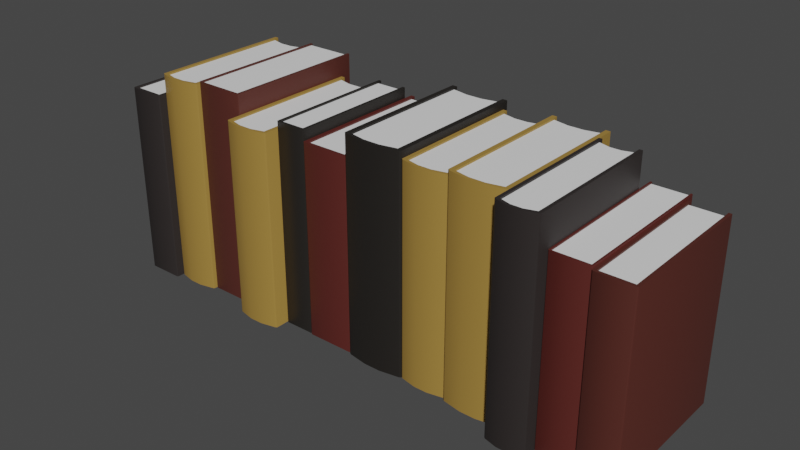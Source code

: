 # Source: 074_books_long_reversed.blend  (saved by Blender 2.90.8; exported with 4.5.12 LTS)
import bpy
from mathutils import Matrix  # noqa: F401  (used for matrix-valued properties, if any)

bpy.ops.wm.read_factory_settings(use_empty=True)
scene = bpy.context.scene
scene.name = 'Scene'

# ---- collections
col_074_books_long_reversed = bpy.data.collections.new('074_books_long_reversed'); scene.collection.children.link(col_074_books_long_reversed)

# ---- materials (node trees are filled in below, after node groups)
mat_paper = bpy.data.materials.new('paper')
mat_paper.use_transparent_shadow = False
mat_cover_003 = bpy.data.materials.new('cover.003')
mat_cover_003.use_transparent_shadow = False
mat_cover = bpy.data.materials.new('cover')
mat_cover.use_transparent_shadow = False
mat_cover_001 = bpy.data.materials.new('cover.001')
mat_cover_001.use_transparent_shadow = False
mat_cover_002 = bpy.data.materials.new('cover.002')
mat_cover_002.use_transparent_shadow = False
mat_cover_004 = bpy.data.materials.new('cover.004')
mat_cover_004.use_transparent_shadow = False

# ---- node groups
ng_auto_smooth = bpy.data.node_groups.new('Auto Smooth', 'GeometryNodeTree')
_s = ng_auto_smooth.interface.new_socket(name='Geometry', in_out='OUTPUT', socket_type='NodeSocketGeometry')
_s = ng_auto_smooth.interface.new_socket(name='Geometry', in_out='INPUT', socket_type='NodeSocketGeometry')
_s = ng_auto_smooth.interface.new_socket(name='Angle', in_out='INPUT', socket_type='NodeSocketFloat')
_s.subtype = 'ANGLE'
_s.min_value = 0.0
_s.max_value = 3.142
ng_auto_smooth.is_modifier = True
_N = ng_auto_smooth.nodes; _L = ng_auto_smooth.links
n0 = _N.new('NodeGroupOutput'); n0.name = 'Group Output'; n0.location = (480, -100)
n1 = _N.new('NodeGroupInput'); n1.name = 'Group Input'; n1.location = (-420, -300)
n2 = _N.new('NodeGroupInput'); n2.name = 'Group Input.001'; n2.location = (-60, -100)
n3 = _N.new('GeometryNodeSetShadeSmooth'); n3.name = 'Set Shade Smooth'; n3.location = (120, -100)
n3.domain = 'EDGE'
n4 = _N.new('GeometryNodeSetShadeSmooth'); n4.name = 'Set Shade Smooth.001'; n4.location = (300, -100)
n5 = _N.new('GeometryNodeInputMeshEdgeAngle'); n5.name = 'Edge Angle'; n5.location = (-420, -220)
n6 = _N.new('GeometryNodeInputEdgeSmooth'); n6.name = 'Is Edge Smooth'; n6.location = (-60, -160)
n7 = _N.new('GeometryNodeInputShadeSmooth'); n7.name = 'Is Face Smooth'; n7.location = (-240, -340)
n8 = _N.new('FunctionNodeBooleanMath'); n8.name = 'Boolean Math'; n8.location = (-60, -220)
n9 = _N.new('FunctionNodeCompare'); n9.name = 'Compare'; n9.location = (-240, -180)
n9.operation = 'LESS_EQUAL'
_L.new(n5.outputs[0], n9.inputs[0])
_L.new(n4.outputs[0], n0.inputs[0])
_L.new(n1.outputs[1], n9.inputs[1])
_L.new(n9.outputs[0], n8.inputs[0])
_L.new(n7.outputs[0], n8.inputs[1])
_L.new(n2.outputs[0], n3.inputs[0])
_L.new(n6.outputs[0], n3.inputs[1])
_L.new(n3.outputs[0], n4.inputs[0])
_L.new(n8.outputs[0], n3.inputs[2])
n0.is_active_output = True

# ---- material node trees
mat_paper.use_nodes = True; mat_paper.node_tree.nodes.clear()
_N = mat_paper.node_tree.nodes; _L = mat_paper.node_tree.links
n0 = _N.new('ShaderNodeOutputMaterial'); n0.name = 'Material Output'; n0.location = (300, 300)
n1 = _N.new('ShaderNodeBsdfPrincipled'); n1.name = 'Principled BSDF'; n1.location = (10, 300)
n1.distribution = 'GGX'
n1.subsurface_method = 'BURLEY'
n1.inputs[0].default_value = (0.855, 0.855, 0.855, 1.0)
n1.inputs[3].default_value = 1.45
n1.inputs[27].default_value = (0.0, 0.0, 0.0, 1.0)
n1.inputs[28].default_value = 1.0
_L.new(n1.outputs[0], n0.inputs[0])
n0.is_active_output = True
mat_cover_003.use_nodes = True; mat_cover_003.node_tree.nodes.clear()
_N = mat_cover_003.node_tree.nodes; _L = mat_cover_003.node_tree.links
n0 = _N.new('ShaderNodeOutputMaterial'); n0.name = 'Material Output'; n0.location = (300, 300)
n1 = _N.new('ShaderNodeBsdfPrincipled'); n1.name = 'Principled BSDF'; n1.location = (10, 300)
n1.distribution = 'GGX'
n1.subsurface_method = 'BURLEY'
n1.inputs[0].default_value = (0.02624, 0.02122, 0.02029, 1.0)
n1.inputs[3].default_value = 1.45
n1.inputs[27].default_value = (0.0, 0.0, 0.0, 1.0)
n1.inputs[28].default_value = 1.0
_L.new(n1.outputs[0], n0.inputs[0])
n0.is_active_output = True
mat_cover.use_nodes = True; mat_cover.node_tree.nodes.clear()
_N = mat_cover.node_tree.nodes; _L = mat_cover.node_tree.links
n0 = _N.new('ShaderNodeOutputMaterial'); n0.name = 'Material Output'; n0.location = (300, 300)
n1 = _N.new('ShaderNodeBsdfPrincipled'); n1.name = 'Principled BSDF'; n1.location = (10, 300)
n1.distribution = 'GGX'
n1.subsurface_method = 'BURLEY'
n1.inputs[0].default_value = (0.08228, 0.02122, 0.01521, 1.0)
n1.inputs[3].default_value = 1.45
n1.inputs[27].default_value = (0.0, 0.0, 0.0, 1.0)
n1.inputs[28].default_value = 1.0
_L.new(n1.outputs[0], n0.inputs[0])
n0.is_active_output = True
mat_cover_001.use_nodes = True; mat_cover_001.node_tree.nodes.clear()
_N = mat_cover_001.node_tree.nodes; _L = mat_cover_001.node_tree.links
n0 = _N.new('ShaderNodeOutputMaterial'); n0.name = 'Material Output'; n0.location = (300, 300)
n1 = _N.new('ShaderNodeBsdfPrincipled'); n1.name = 'Principled BSDF'; n1.location = (10, 300)
n1.distribution = 'GGX'
n1.subsurface_method = 'BURLEY'
n1.inputs[0].default_value = (0.09306, 0.01764, 0.0137, 1.0)
n1.inputs[3].default_value = 1.45
n1.inputs[27].default_value = (0.0, 0.0, 0.0, 1.0)
n1.inputs[28].default_value = 1.0
_L.new(n1.outputs[0], n0.inputs[0])
n0.is_active_output = True
mat_cover_002.use_nodes = True; mat_cover_002.node_tree.nodes.clear()
_N = mat_cover_002.node_tree.nodes; _L = mat_cover_002.node_tree.links
n0 = _N.new('ShaderNodeOutputMaterial'); n0.name = 'Material Output'; n0.location = (300, 300)
n1 = _N.new('ShaderNodeBsdfPrincipled'); n1.name = 'Principled BSDF'; n1.location = (10, 300)
n1.distribution = 'GGX'
n1.subsurface_method = 'BURLEY'
n1.inputs[0].default_value = (0.3506, 0.2093, 0.04512, 1.0)
n1.inputs[3].default_value = 1.45
n1.inputs[27].default_value = (0.0, 0.0, 0.0, 1.0)
n1.inputs[28].default_value = 1.0
_L.new(n1.outputs[0], n0.inputs[0])
n0.is_active_output = True
mat_cover_004.use_nodes = True; mat_cover_004.node_tree.nodes.clear()
_N = mat_cover_004.node_tree.nodes; _L = mat_cover_004.node_tree.links
n0 = _N.new('ShaderNodeOutputMaterial'); n0.name = 'Material Output'; n0.location = (300, 300)
n1 = _N.new('ShaderNodeBsdfPrincipled'); n1.name = 'Principled BSDF'; n1.location = (10, 300)
n1.distribution = 'GGX'
n1.subsurface_method = 'BURLEY'
n1.inputs[0].default_value = (0.016, 0.0137, 0.01161, 1.0)
n1.inputs[3].default_value = 1.45
n1.inputs[27].default_value = (0.0, 0.0, 0.0, 1.0)
n1.inputs[28].default_value = 1.0
_L.new(n1.outputs[0], n0.inputs[0])
n0.is_active_output = True

# ---- world
world_world = bpy.data.worlds.new('World'); scene.world = world_world
world_world.use_nodes = True; world_world.node_tree.nodes.clear()
_N = world_world.node_tree.nodes; _L = world_world.node_tree.links
n0 = _N.new('ShaderNodeOutputWorld'); n0.name = 'World Output'; n0.location = (300, 300)
n1 = _N.new('ShaderNodeBackground'); n1.name = 'Background'; n1.location = (10, 300)
n1.inputs[0].default_value = (0.05088, 0.05088, 0.05088, 1.0)
_L.new(n1.outputs[0], n0.inputs[0])
n0.is_active_output = True
world_world.color = (0.05088, 0.05088, 0.05088)
world_world.use_sun_shadow = False
world_world.sun_shadow_jitter_overblur = 0.0

# ---- meshes
me_plane_024 = bpy.data.meshes.new('Plane.024')
me_plane_024.from_pydata([(-0.7896, -0.1759, 0.6733), (-0.7896, -0.1759, -1.553e-05), (-0.7896, 0.3199, 0.6733), (-0.7896, 0.3199, 8.58e-08), (-0.8982, -0.1759, 0.6733), (-0.8982, -0.1759, -1.555e-05), (-0.8982, 0.3199, 0.6733), (-0.8982, 0.3199, 6.467e-08), (-0.7788, 0.3199, 0.6733), (-0.7788, 0.3199, 8.792e-08), (-0.9091, 0.3199, 0.6733), (-0.9091, 0.3199, 6.255e-08), (-0.7904, 0.3036, 0.6686), (-0.8974, 0.3036, 0.6686), (-0.8974, 0.3036, 0.004695), (-0.7904, 0.3036, 0.004695), (-0.7904, -0.1761, 0.6686), (-0.7904, -0.1761, 0.004695), (-0.8974, -0.1761, 0.6686), (-0.8974, -0.1761, 0.004695), (-0.7788, -0.1818, 0.6733), (-0.7831, -0.1858, 0.6733), (-0.7896, -0.1759, 0.6733), (-0.7831, -0.1858, 8.707e-08), (-0.7788, -0.1818, 8.792e-08), (-0.7896, -0.1759, -1.553e-05), (-0.9047, -0.1858, 0.6733), (-0.9091, -0.1818, 0.6733), (-0.8982, -0.1759, 0.6733), (-0.9091, -0.1818, 6.255e-08), (-0.9047, -0.1858, 6.34e-08), (-0.8982, -0.1759, -1.555e-05)], [], [(21, 26, 30, 23), (5, 31, 29, 11, 7), (3, 15, 12, 2), (4, 28, 26, 21, 22, 0), (7, 14, 19, 5), (5, 19, 17, 1), (20, 24, 9, 8), (1, 25, 23, 30, 31, 5), (2, 8, 9, 3), (27, 10, 11, 29), (7, 11, 10, 6), (6, 10, 27, 28, 4), (3, 9, 24, 25, 1), (15, 14, 13, 12), (17, 19, 14, 15), (12, 13, 18, 16), (2, 12, 16, 0), (0, 16, 18, 4), (6, 13, 14, 7), (4, 18, 13, 6), (1, 17, 15, 3), (20, 22, 21), (23, 25, 24), (26, 28, 27), (29, 31, 30), (20, 21, 23, 24), (26, 27, 29, 30), (0, 22, 20, 8, 2)])
me_plane_024.polygons.foreach_set('use_smooth', [True] * 28)
me_plane_024.polygons.foreach_set('material_index', [1, 1, 1, 1, 1, 1, 1, 1, 1, 1, 1, 1, 1, 0, 0, 0, 1, 1, 1, 1, 1, 1, 1, 1, 1, 1, 1, 1])
_k = set([(0, 2), (0, 4), (0, 16), (0, 22), (1, 3), (1, 5), (1, 17), (1, 25), (2, 3), (2, 8), (3, 9), (4, 6), (4, 18), (4, 28), (5, 7), (5, 19), (5, 31), (6, 7), (6, 10), (7, 11), (8, 9), (8, 20), (9, 24), (10, 11), (10, 27), (11, 29), (12, 13), (12, 15), (12, 16), (13, 14), (13, 18), (14, 15), (14, 19), (15, 17), (16, 18), (17, 19), (20, 21), (21, 26), (23, 24), (23, 30), (26, 27), (29, 30)])
me_plane_024.attributes.new('sharp_edge', 'BOOLEAN', 'EDGE').data.foreach_set('value', [ (min(e.vertices), max(e.vertices)) in _k for e in me_plane_024.edges])
_uv = me_plane_024.uv_layers.new(name='UVMap')
_uv.uv.foreach_set('vector', [0.0, 0.0, 0.0, 0.0, 1.0, 0.0, 1.0, 0.0, 1.0, 0.01946, 1.0, 0.005511, 1.0, 0.007794, 1.0, 1.0, 1.0, 1.0, 1.0, 1.0, 1.0, 1.0, 0.0, 1.0, 0.0, 1.0, 0.0, 0.01946, 0.0, 0.005511, 0.0, 0.0, 0.0, 0.0, 0.0, 0.005511, 0.0, 0.01946, 1.0, 1.0, 1.0, 1.0, 1.0, 0.01946, 1.0, 0.01946, 1.0, 0.01946, 1.0, 0.01946, 1.0, 0.01946, 1.0, 0.01946, 0.0, 0.007794, 1.0, 0.007794, 1.0, 1.0, 0.0, 1.0, 1.0, 0.01946, 1.0, 0.005511, 1.0, 0.0, 1.0, 0.0, 1.0, 0.005511, 1.0, 0.01946, 0.0, 1.0, 0.0, 1.0, 1.0, 1.0, 1.0, 1.0, 0.0, 0.007794, 0.0, 1.0, 1.0, 1.0, 1.0, 0.007794, 1.0, 1.0, 1.0, 1.0, 0.0, 1.0, 0.0, 1.0, 0.0, 1.0, 0.0, 1.0, 0.0, 0.007794, 0.0, 0.005511, 0.0, 0.01946, 1.0, 1.0, 1.0, 1.0, 1.0, 0.007794, 1.0, 0.005511, 1.0, 0.01946, 1.0, 1.0, 1.0, 1.0, 0.0, 1.0, 0.0, 1.0, 1.0, 0.01946, 1.0, 0.01946, 1.0, 1.0, 1.0, 1.0, 0.0, 1.0, 0.0, 1.0, 0.0, 0.01946, 0.0, 0.01946, 0.0, 1.0, 0.0, 1.0, 0.0, 0.01946, 0.0, 0.01946, 0.0, 0.01946, 0.0, 0.01946, 0.0, 0.01946, 0.0, 0.01946, 0.0, 1.0, 0.0, 1.0, 1.0, 1.0, 1.0, 1.0, 0.0, 0.01946, 0.0, 0.01946, 0.0, 1.0, 0.0, 1.0, 1.0, 0.01946, 1.0, 0.01946, 1.0, 1.0, 1.0, 1.0, 0.0, 0.007794, 0.0, 0.005511, 0.0, 0.0, 1.0, 0.0, 1.0, 0.005511, 1.0, 0.0, 0.0, 0.0, 0.0, 0.005511, 0.0, 0.0, 1.0, 0.007794, 1.0, 0.005511, 1.0, 0.0, 0.0, 0.007794, 0.0, 0.0, 1.0, 0.0, 1.0, 0.007794, 0.0, 0.0, 0.0, 0.007794, 1.0, 0.007794, 1.0, 0.0, 0.0, 0.01946, 0.0, 0.005511, 0.0, 0.007794, 0.0, 1.0, 0.0, 1.0])
me_plane_024.materials.append(mat_paper)
me_plane_024.materials.append(mat_cover_003)
me_plane_024.use_remesh_fix_poles = True
me_plane_024.use_remesh_preserve_attributes = False
me_plane_024.use_mirror_vertex_groups = False
me_plane_024.update()
me_plane_025 = bpy.data.meshes.new('Plane.025')
me_plane_025.from_pydata([(0.9673, -0.1844, 0.6178), (0.9673, -0.1844, -1.355e-05), (0.9673, 0.3115, 0.6178), (0.9673, 0.3115, 7.7e-07), (0.8588, -0.1844, 0.6178), (0.8588, -0.1844, -1.358e-05), (0.8588, 0.3115, 0.6178), (0.8588, 0.3115, 7.489e-07), (0.9782, 0.3115, 0.6178), (0.9782, 0.3115, 7.721e-07), (0.8479, 0.3115, 0.6178), (0.8479, 0.3115, 7.467e-07), (0.9666, 0.2951, 0.6135), (0.8595, 0.2951, 0.6135), (0.8595, 0.2951, 0.004308), (0.9666, 0.2951, 0.004308), (0.9666, -0.1845, 0.6135), (0.9666, -0.1845, 0.004308), (0.8595, -0.1845, 0.6135), (0.8595, -0.1845, 0.004308), (0.9782, -0.1903, 0.6178), (0.9738, -0.1942, 0.6178), (0.9673, -0.1844, 0.6178), (0.9738, -0.1942, 7.713e-07), (0.9782, -0.1903, 7.721e-07), (0.9673, -0.1844, -1.355e-05), (0.8523, -0.1942, 0.6178), (0.8479, -0.1903, 0.6178), (0.8588, -0.1844, 0.6178), (0.8479, -0.1903, 7.467e-07), (0.8523, -0.1942, 7.476e-07), (0.8588, -0.1844, -1.358e-05)], [], [(21, 26, 30, 23), (5, 31, 29, 11, 7), (3, 15, 12, 2), (4, 28, 26, 21, 22, 0), (7, 14, 19, 5), (5, 19, 17, 1), (20, 24, 9, 8), (1, 25, 23, 30, 31, 5), (2, 8, 9, 3), (27, 10, 11, 29), (7, 11, 10, 6), (6, 10, 27, 28, 4), (3, 9, 24, 25, 1), (15, 14, 13, 12), (17, 19, 14, 15), (12, 13, 18, 16), (2, 12, 16, 0), (0, 16, 18, 4), (6, 13, 14, 7), (4, 18, 13, 6), (1, 17, 15, 3), (20, 22, 21), (23, 25, 24), (26, 28, 27), (29, 31, 30), (20, 21, 23, 24), (26, 27, 29, 30), (0, 22, 20, 8, 2)])
me_plane_025.polygons.foreach_set('use_smooth', [True] * 28)
me_plane_025.polygons.foreach_set('material_index', [1, 1, 1, 1, 1, 1, 1, 1, 1, 1, 1, 1, 1, 0, 0, 0, 1, 1, 1, 1, 1, 1, 1, 1, 1, 1, 1, 1])
_k = set([(0, 2), (0, 4), (0, 16), (0, 22), (1, 3), (1, 5), (1, 17), (1, 25), (2, 3), (2, 8), (3, 9), (4, 6), (4, 18), (4, 28), (5, 7), (5, 19), (5, 31), (6, 7), (6, 10), (7, 11), (8, 9), (8, 20), (9, 24), (10, 11), (10, 27), (11, 29), (12, 13), (12, 15), (12, 16), (13, 14), (13, 18), (14, 15), (14, 19), (15, 17), (16, 18), (17, 19), (20, 21), (21, 26), (23, 24), (23, 30), (26, 27), (29, 30)])
me_plane_025.attributes.new('sharp_edge', 'BOOLEAN', 'EDGE').data.foreach_set('value', [ (min(e.vertices), max(e.vertices)) in _k for e in me_plane_025.edges])
_uv = me_plane_025.uv_layers.new(name='UVMap')
_uv.uv.foreach_set('vector', [0.0, 0.0, 0.0, 0.0, 1.0, 0.0, 1.0, 0.0, 1.0, 0.01946, 1.0, 0.005511, 1.0, 0.007794, 1.0, 1.0, 1.0, 1.0, 1.0, 1.0, 1.0, 1.0, 0.0, 1.0, 0.0, 1.0, 0.0, 0.01946, 0.0, 0.005511, 0.0, 0.0, 0.0, 0.0, 0.0, 0.005511, 0.0, 0.01946, 1.0, 1.0, 1.0, 1.0, 1.0, 0.01946, 1.0, 0.01946, 1.0, 0.01946, 1.0, 0.01946, 1.0, 0.01946, 1.0, 0.01946, 0.0, 0.007794, 1.0, 0.007794, 1.0, 1.0, 0.0, 1.0, 1.0, 0.01946, 1.0, 0.005511, 1.0, 0.0, 1.0, 0.0, 1.0, 0.005511, 1.0, 0.01946, 0.0, 1.0, 0.0, 1.0, 1.0, 1.0, 1.0, 1.0, 0.0, 0.007794, 0.0, 1.0, 1.0, 1.0, 1.0, 0.007794, 1.0, 1.0, 1.0, 1.0, 0.0, 1.0, 0.0, 1.0, 0.0, 1.0, 0.0, 1.0, 0.0, 0.007794, 0.0, 0.005511, 0.0, 0.01946, 1.0, 1.0, 1.0, 1.0, 1.0, 0.007794, 1.0, 0.005511, 1.0, 0.01946, 1.0, 1.0, 1.0, 1.0, 0.0, 1.0, 0.0, 1.0, 1.0, 0.01946, 1.0, 0.01946, 1.0, 1.0, 1.0, 1.0, 0.0, 1.0, 0.0, 1.0, 0.0, 0.01946, 0.0, 0.01946, 0.0, 1.0, 0.0, 1.0, 0.0, 0.01946, 0.0, 0.01946, 0.0, 0.01946, 0.0, 0.01946, 0.0, 0.01946, 0.0, 0.01946, 0.0, 1.0, 0.0, 1.0, 1.0, 1.0, 1.0, 1.0, 0.0, 0.01946, 0.0, 0.01946, 0.0, 1.0, 0.0, 1.0, 1.0, 0.01946, 1.0, 0.01946, 1.0, 1.0, 1.0, 1.0, 0.0, 0.007794, 0.0, 0.005511, 0.0, 0.0, 1.0, 0.0, 1.0, 0.005511, 1.0, 0.0, 0.0, 0.0, 0.0, 0.005511, 0.0, 0.0, 1.0, 0.007794, 1.0, 0.005511, 1.0, 0.0, 0.0, 0.007794, 0.0, 0.0, 1.0, 0.0, 1.0, 0.007794, 0.0, 0.0, 0.0, 0.007794, 1.0, 0.007794, 1.0, 0.0, 0.0, 0.01946, 0.0, 0.005511, 0.0, 0.007794, 0.0, 1.0, 0.0, 1.0])
me_plane_025.materials.append(mat_paper)
me_plane_025.materials.append(mat_cover)
me_plane_025.use_remesh_fix_poles = True
me_plane_025.use_remesh_preserve_attributes = False
me_plane_025.use_mirror_vertex_groups = False
me_plane_025.update()
me_plane_026 = bpy.data.meshes.new('Plane.026')
me_plane_026.from_pydata([(0.842, -0.1819, 0.6263), (0.842, -0.1819, -1.126e-05), (0.842, 0.3401, 0.6263), (0.842, 0.3401, 7.202e-07), (0.7234, -0.1819, 0.6263), (0.7234, -0.1819, -1.128e-05), (0.7234, 0.3401, 0.6263), (0.7234, 0.3401, 6.971e-07), (0.8479, 0.3394, 0.6263), (0.8479, 0.3394, 7.214e-07), (0.7176, 0.3394, 0.6263), (0.7176, 0.3394, 6.96e-07), (0.8412, 0.3333, 0.6227), (0.7243, 0.3333, 0.6227), (0.7243, 0.3333, 0.003604), (0.8412, 0.3333, 0.003604), (0.8412, -0.1821, 0.6227), (0.8412, -0.1821, 0.003604), (0.7243, -0.1821, 0.6227), (0.7243, -0.1821, 0.003604), (0.8479, -0.1838, 0.6263), (0.8447, -0.1868, 0.6263), (0.842, -0.1819, 0.6263), (0.8447, -0.1868, 7.207e-07), (0.8479, -0.1838, 7.214e-07), (0.842, -0.1819, -1.126e-05), (0.7208, -0.1868, 0.6263), (0.7176, -0.1838, 0.6263), (0.7234, -0.1819, 0.6263), (0.7176, -0.1838, 6.96e-07), (0.7208, -0.1868, 6.966e-07), (0.7234, -0.1819, -1.128e-05)], [], [(21, 26, 30, 23), (5, 31, 29, 11, 7), (3, 15, 12, 2), (4, 28, 26, 21, 22, 0), (7, 14, 19, 5), (5, 19, 17, 1), (20, 24, 9, 8), (1, 25, 23, 30, 31, 5), (2, 8, 9, 3), (27, 10, 11, 29), (7, 11, 10, 6), (6, 10, 27, 28, 4), (3, 9, 24, 25, 1), (15, 14, 13, 12), (17, 19, 14, 15), (12, 13, 18, 16), (2, 12, 16, 0), (0, 16, 18, 4), (6, 13, 14, 7), (4, 18, 13, 6), (1, 17, 15, 3), (20, 22, 21), (23, 25, 24), (26, 28, 27), (29, 31, 30), (20, 21, 23, 24), (26, 27, 29, 30), (0, 22, 20, 8, 2)])
me_plane_026.polygons.foreach_set('use_smooth', [True] * 28)
me_plane_026.polygons.foreach_set('material_index', [1, 1, 1, 1, 1, 1, 1, 1, 1, 1, 1, 1, 1, 0, 0, 0, 1, 1, 1, 1, 1, 1, 1, 1, 1, 1, 1, 1])
_k = set([(0, 2), (0, 4), (0, 16), (0, 22), (1, 3), (1, 5), (1, 17), (1, 25), (2, 3), (2, 8), (3, 9), (4, 6), (4, 18), (4, 28), (5, 7), (5, 19), (5, 31), (6, 7), (6, 10), (7, 11), (8, 9), (8, 20), (9, 24), (10, 11), (10, 27), (11, 29), (12, 13), (12, 15), (12, 16), (13, 14), (13, 18), (14, 15), (14, 19), (15, 17), (16, 18), (17, 19), (20, 21), (21, 26), (23, 24), (23, 30), (26, 27), (29, 30)])
me_plane_026.attributes.new('sharp_edge', 'BOOLEAN', 'EDGE').data.foreach_set('value', [ (min(e.vertices), max(e.vertices)) in _k for e in me_plane_026.edges])
_uv = me_plane_026.uv_layers.new(name='UVMap')
_uv.uv.foreach_set('vector', [0.0, 0.0, 0.0, 0.0, 1.0, 0.0, 1.0, 0.0, 1.0, 0.01946, 1.0, 0.007962, 1.0, 0.00573, 1.0, 1.0, 1.0, 1.0, 1.0, 1.0, 1.0, 1.0, 0.0, 1.0, 0.0, 1.0, 0.0, 0.01946, 0.0, 0.007962, 0.0, 0.0, 0.0, 0.0, 0.0, 0.007962, 0.0, 0.01946, 1.0, 1.0, 1.0, 1.0, 1.0, 0.01946, 1.0, 0.01946, 1.0, 0.01946, 1.0, 0.01946, 1.0, 0.01946, 1.0, 0.01946, 0.0, 0.00573, 1.0, 0.00573, 1.0, 1.0, 0.0, 1.0, 1.0, 0.01946, 1.0, 0.007962, 1.0, 0.0, 1.0, 0.0, 1.0, 0.007962, 1.0, 0.01946, 0.0, 1.0, 0.0, 1.0, 1.0, 1.0, 1.0, 1.0, 0.0, 0.00573, 0.0, 1.0, 1.0, 1.0, 1.0, 0.00573, 1.0, 1.0, 1.0, 1.0, 0.0, 1.0, 0.0, 1.0, 0.0, 1.0, 0.0, 1.0, 0.0, 0.00573, 0.0, 0.007962, 0.0, 0.01946, 1.0, 1.0, 1.0, 1.0, 1.0, 0.00573, 1.0, 0.007962, 1.0, 0.01946, 1.0, 1.0, 1.0, 1.0, 0.0, 1.0, 0.0, 1.0, 1.0, 0.01946, 1.0, 0.01946, 1.0, 1.0, 1.0, 1.0, 0.0, 1.0, 0.0, 1.0, 0.0, 0.01946, 0.0, 0.01946, 0.0, 1.0, 0.0, 1.0, 0.0, 0.01946, 0.0, 0.01946, 0.0, 0.01946, 0.0, 0.01946, 0.0, 0.01946, 0.0, 0.01946, 0.0, 1.0, 0.0, 1.0, 1.0, 1.0, 1.0, 1.0, 0.0, 0.01946, 0.0, 0.01946, 0.0, 1.0, 0.0, 1.0, 1.0, 0.01946, 1.0, 0.01946, 1.0, 1.0, 1.0, 1.0, 0.0, 0.00573, 0.0, 0.007962, 0.0, 0.0, 1.0, 0.0, 1.0, 0.007962, 1.0, 0.0, 0.0, 0.0, 0.0, 0.007962, 0.0, 0.0, 1.0, 0.00573, 1.0, 0.007962, 1.0, 0.0, 0.0, 0.00573, 0.0, 0.0, 1.0, 0.0, 1.0, 0.00573, 0.0, 0.0, 0.0, 0.00573, 1.0, 0.00573, 1.0, 0.0, 0.0, 0.01946, 0.0, 0.007962, 0.0, 0.00573, 0.0, 1.0, 0.0, 1.0])
me_plane_026.materials.append(mat_paper)
me_plane_026.materials.append(mat_cover_001)
me_plane_026.use_remesh_fix_poles = True
me_plane_026.use_remesh_preserve_attributes = False
me_plane_026.use_mirror_vertex_groups = False
me_plane_026.update()
me_plane_027 = bpy.data.meshes.new('Plane.027')
me_plane_027.from_pydata([(0.7061, -0.2218, 0.7429), (0.7061, -0.2218, -1.655e-05), (0.7061, 0.2741, 0.7429), (0.7061, 0.2741, 6.653e-07), (0.5909, -0.2218, 0.7429), (0.5909, -0.2218, -1.658e-05), (0.5909, 0.2741, 0.7429), (0.5909, 0.2741, 6.429e-07), (0.7176, 0.2741, 0.7429), (0.7176, 0.2741, 6.676e-07), (0.5794, 0.2741, 0.7429), (0.5794, 0.2741, 6.407e-07), (0.7053, 0.2578, 0.7377), (0.5917, 0.2578, 0.7377), (0.5917, 0.2578, 0.005181), (0.7053, 0.2578, 0.005181), (0.7053, -0.2219, 0.7377), (0.7053, -0.2219, 0.005181), (0.5917, -0.2219, 0.7377), (0.5917, -0.2219, 0.005181), (0.7176, -0.2277, 0.7429), (0.713, -0.2316, 0.7429), (0.7061, -0.2218, 0.7429), (0.713, -0.2316, 6.667e-07), (0.7176, -0.2277, 6.676e-07), (0.7061, -0.2218, -1.655e-05), (0.584, -0.2316, 0.7429), (0.5794, -0.2277, 0.7429), (0.5909, -0.2218, 0.7429), (0.5794, -0.2277, 6.407e-07), (0.584, -0.2316, 6.416e-07), (0.5909, -0.2218, -1.658e-05), (0.6677, -0.2334, -1.656e-05), (0.6293, -0.2334, -1.657e-05), (0.6293, -0.2334, 0.7429), (0.6677, -0.2334, 0.7429), (0.6674, 0.2461, 0.7377), (0.6296, 0.2461, 0.7377), (0.6296, 0.2461, 0.005181), (0.6674, 0.2461, 0.005181), (0.6674, -0.2335, 0.005181), (0.6296, -0.2335, 0.005181), (0.6296, -0.2335, 0.7377), (0.6674, -0.2335, 0.7377), (0.6677, -0.2432, 0.7429), (0.6677, -0.2432, 6.579e-07), (0.6293, -0.2432, 0.7429), (0.6293, -0.2432, 6.504e-07)], [], [(46, 26, 30, 47), (5, 31, 29, 11, 7), (3, 15, 12, 2), (44, 21, 22, 0, 35), (7, 14, 19, 5), (32, 40, 17, 1), (20, 24, 9, 8), (33, 47, 30, 31, 5), (2, 8, 9, 3), (27, 10, 11, 29), (7, 11, 10, 6), (6, 10, 27, 28, 4), (3, 9, 24, 25, 1), (38, 14, 13, 37), (41, 19, 14, 38), (37, 13, 18, 42), (2, 12, 16, 0), (34, 42, 18, 4), (6, 13, 14, 7), (4, 18, 13, 6), (1, 17, 15, 3), (20, 22, 21), (23, 25, 24), (26, 28, 27), (29, 31, 30), (20, 21, 23, 24), (26, 27, 29, 30), (0, 22, 20, 8, 2), (0, 16, 43, 35), (35, 43, 42, 34), (12, 36, 43, 16), (36, 37, 42, 43), (17, 40, 39, 15), (40, 41, 38, 39), (15, 39, 36, 12), (39, 38, 37, 36), (5, 19, 41, 33), (33, 41, 40, 32), (21, 44, 45, 23), (34, 46, 44, 35), (1, 25, 23, 45, 32), (44, 46, 47, 45), (4, 28, 26, 46, 34), (32, 45, 47, 33)])
me_plane_027.polygons.foreach_set('use_smooth', [True] * 44)
me_plane_027.polygons.foreach_set('material_index', [1, 1, 1, 1, 1, 1, 1, 1, 1, 1, 1, 1, 1, 0, 0, 0, 1, 1, 1, 1, 1, 1, 1, 1, 1, 1, 1, 1, 1, 1, 0, 0, 0, 0, 0, 0, 1, 1, 1, 1, 1, 1, 1, 1])
_k = set([(0, 2), (0, 16), (0, 22), (0, 35), (1, 3), (1, 17), (1, 25), (1, 32), (2, 3), (2, 8), (3, 9), (4, 6), (4, 18), (4, 28), (4, 34), (5, 7), (5, 19), (5, 31), (5, 33), (6, 7), (6, 10), (7, 11), (8, 9), (8, 20), (9, 24), (10, 11), (10, 27), (11, 29), (12, 15), (12, 16), (12, 36), (13, 14), (13, 18), (13, 37), (14, 19), (14, 38), (15, 17), (15, 39), (16, 43), (17, 40), (18, 42), (19, 41), (20, 21), (21, 44), (23, 24), (23, 45), (26, 27), (26, 46), (29, 30), (30, 47), (32, 33), (32, 40), (33, 41), (34, 35), (34, 42), (35, 43), (36, 37), (38, 39), (40, 41), (42, 43), (44, 46), (45, 47)])
me_plane_027.attributes.new('sharp_edge', 'BOOLEAN', 'EDGE').data.foreach_set('value', [ (min(e.vertices), max(e.vertices)) in _k for e in me_plane_027.edges])
_uv = me_plane_027.uv_layers.new(name='UVMap')
_uv.uv.foreach_set('vector', [0.0, 0.0, 0.0, 0.0, 1.0, 0.0, 1.0, 0.0, 1.0, 0.01946, 1.0, 0.005511, 1.0, 0.007794, 1.0, 1.0, 1.0, 1.0, 1.0, 1.0, 1.0, 1.0, 0.0, 1.0, 0.0, 1.0, 0.0, 0.0, 0.0, 0.0, 0.0, 0.005511, 0.0, 0.01946, 0.0, 0.01946, 1.0, 1.0, 1.0, 1.0, 1.0, 0.01946, 1.0, 0.01946, 1.0, 0.01946, 1.0, 0.01946, 1.0, 0.01946, 1.0, 0.01946, 0.0, 0.007794, 1.0, 0.007794, 1.0, 1.0, 0.0, 1.0, 1.0, 0.01946, 1.0, 0.0, 1.0, 0.0, 1.0, 0.005511, 1.0, 0.01946, 0.0, 1.0, 0.0, 1.0, 1.0, 1.0, 1.0, 1.0, 0.0, 0.007794, 0.0, 1.0, 1.0, 1.0, 1.0, 0.007794, 1.0, 1.0, 1.0, 1.0, 0.0, 1.0, 0.0, 1.0, 0.0, 1.0, 0.0, 1.0, 0.0, 0.007794, 0.0, 0.005511, 0.0, 0.01946, 1.0, 1.0, 1.0, 1.0, 1.0, 0.007794, 1.0, 0.005511, 1.0, 0.01946, 1.0, 1.0, 1.0, 1.0, 0.0, 1.0, 0.0, 1.0, 1.0, 0.01946, 1.0, 0.01946, 1.0, 1.0, 1.0, 1.0, 0.0, 1.0, 0.0, 1.0, 0.0, 0.01946, 0.0, 0.01946, 0.0, 1.0, 0.0, 1.0, 0.0, 0.01946, 0.0, 0.01946, 0.0, 0.01946, 0.0, 0.01946, 0.0, 0.01946, 0.0, 0.01946, 0.0, 1.0, 0.0, 1.0, 1.0, 1.0, 1.0, 1.0, 0.0, 0.01946, 0.0, 0.01946, 0.0, 1.0, 0.0, 1.0, 1.0, 0.01946, 1.0, 0.01946, 1.0, 1.0, 1.0, 1.0, 0.0, 0.007794, 0.0, 0.005511, 0.0, 0.0, 1.0, 0.0, 1.0, 0.005511, 1.0, 0.0, 0.0, 0.0, 0.0, 0.005511, 0.0, 0.0, 1.0, 0.007794, 1.0, 0.005511, 1.0, 0.0, 0.0, 0.007794, 0.0, 0.0, 1.0, 0.0, 1.0, 0.007794, 0.0, 0.0, 0.0, 0.007794, 1.0, 0.007794, 1.0, 0.0, 0.0, 0.01946, 0.0, 0.005511, 0.0, 0.007794, 0.0, 1.0, 0.0, 1.0, 0.0, 0.01946, 0.0, 0.01946, 0.0, 0.01946, 0.0, 0.01946, 0.0, 0.01946, 0.0, 0.01946, 0.0, 0.01946, 0.0, 0.01946, 0.0, 1.0, 0.0, 1.0, 0.0, 0.01946, 0.0, 0.01946, 0.0, 1.0, 0.0, 1.0, 0.0, 0.01946, 0.0, 0.01946, 1.0, 0.01946, 1.0, 0.01946, 1.0, 1.0, 1.0, 1.0, 1.0, 0.01946, 1.0, 0.01946, 1.0, 1.0, 1.0, 1.0, 1.0, 1.0, 1.0, 1.0, 0.0, 1.0, 0.0, 1.0, 1.0, 1.0, 1.0, 1.0, 0.0, 1.0, 0.0, 1.0, 1.0, 0.01946, 1.0, 0.01946, 1.0, 0.01946, 1.0, 0.01946, 1.0, 0.01946, 1.0, 0.01946, 1.0, 0.01946, 1.0, 0.01946, 0.0, 0.0, 0.0, 0.0, 1.0, 0.0, 1.0, 0.0, 0.0, 0.01946, 0.0, 0.0, 0.0, 0.0, 0.0, 0.01946, 1.0, 0.01946, 1.0, 0.005511, 1.0, 0.0, 1.0, 0.0, 1.0, 0.01946, 0.0, 0.0, 0.0, 0.0, 1.0, 0.0, 1.0, 0.0, 0.0, 0.01946, 0.0, 0.005511, 0.0, 0.0, 0.0, 0.0, 0.0, 0.01946, 1.0, 0.01946, 1.0, 0.0, 1.0, 0.0, 1.0, 0.01946])
me_plane_027.materials.append(mat_paper)
me_plane_027.materials.append(mat_cover_003)
me_plane_027.use_remesh_fix_poles = True
me_plane_027.use_remesh_preserve_attributes = False
me_plane_027.use_mirror_vertex_groups = False
me_plane_027.update()
me_plane_028 = bpy.data.meshes.new('Plane.028')
me_plane_028.from_pydata([(0.5625, -0.1561, 0.7411), (0.5625, -0.1561, -1.657e-05), (0.5625, 0.3397, 0.7411), (0.5625, 0.3397, 6.104e-07), (0.3994, -0.1561, 0.7411), (0.3994, -0.1561, -1.66e-05), (0.3994, 0.3397, 0.7411), (0.3994, 0.3397, 5.786e-07), (0.5789, 0.3397, 0.7411), (0.5789, 0.3397, 6.136e-07), (0.3831, 0.3397, 0.7411), (0.3831, 0.3397, 5.755e-07), (0.5614, 0.3234, 0.7359), (0.4006, 0.3234, 0.7359), (0.4006, 0.3234, 0.005168), (0.5614, 0.3234, 0.005168), (0.5614, -0.1563, 0.7359), (0.5614, -0.1563, 0.005168), (0.4006, -0.1563, 0.7359), (0.4006, -0.1563, 0.005168), (0.5789, -0.162, 0.7411), (0.5723, -0.166, 0.7411), (0.5625, -0.1561, 0.7411), (0.5723, -0.166, 6.123e-07), (0.5789, -0.162, 6.136e-07), (0.5625, -0.1561, -1.657e-05), (0.3896, -0.166, 0.7411), (0.3831, -0.162, 0.7411), (0.3994, -0.1561, 0.7411), (0.3831, -0.162, 5.755e-07), (0.3896, -0.166, 5.767e-07), (0.3994, -0.1561, -1.66e-05), (0.5082, -0.1677, -1.658e-05), (0.4538, -0.1677, -1.659e-05), (0.4538, -0.1677, 0.7411), (0.5082, -0.1677, 0.7411), (0.5078, 0.3118, 0.7359), (0.4542, 0.3118, 0.7359), (0.4542, 0.3118, 0.005168), (0.5078, 0.3118, 0.005168), (0.5078, -0.1679, 0.005168), (0.4542, -0.1679, 0.005168), (0.4542, -0.1679, 0.7359), (0.5078, -0.1679, 0.7359), (0.5082, -0.1776, 0.7411), (0.5082, -0.1776, 5.998e-07), (0.4538, -0.1776, 0.7411), (0.4538, -0.1776, 5.892e-07)], [], [(46, 26, 30, 47), (5, 31, 29, 11, 7), (3, 15, 12, 2), (44, 21, 22, 0, 35), (7, 14, 19, 5), (32, 40, 17, 1), (20, 24, 9, 8), (33, 47, 30, 31, 5), (2, 8, 9, 3), (27, 10, 11, 29), (7, 11, 10, 6), (6, 10, 27, 28, 4), (3, 9, 24, 25, 1), (38, 14, 13, 37), (41, 19, 14, 38), (37, 13, 18, 42), (2, 12, 16, 0), (34, 42, 18, 4), (6, 13, 14, 7), (4, 18, 13, 6), (1, 17, 15, 3), (20, 22, 21), (23, 25, 24), (26, 28, 27), (29, 31, 30), (20, 21, 23, 24), (26, 27, 29, 30), (0, 22, 20, 8, 2), (0, 16, 43, 35), (35, 43, 42, 34), (12, 36, 43, 16), (36, 37, 42, 43), (17, 40, 39, 15), (40, 41, 38, 39), (15, 39, 36, 12), (39, 38, 37, 36), (5, 19, 41, 33), (33, 41, 40, 32), (21, 44, 45, 23), (34, 46, 44, 35), (1, 25, 23, 45, 32), (44, 46, 47, 45), (4, 28, 26, 46, 34), (32, 45, 47, 33)])
me_plane_028.polygons.foreach_set('use_smooth', [True] * 44)
me_plane_028.polygons.foreach_set('material_index', [1, 1, 1, 1, 1, 1, 1, 1, 1, 1, 1, 1, 1, 0, 0, 0, 1, 1, 1, 1, 1, 1, 1, 1, 1, 1, 1, 1, 1, 1, 0, 0, 0, 0, 0, 0, 1, 1, 1, 1, 1, 1, 1, 1])
_k = set([(0, 2), (0, 16), (0, 22), (0, 35), (1, 3), (1, 17), (1, 25), (1, 32), (2, 3), (2, 8), (3, 9), (4, 6), (4, 18), (4, 28), (4, 34), (5, 7), (5, 19), (5, 31), (5, 33), (6, 7), (6, 10), (7, 11), (8, 9), (8, 20), (9, 24), (10, 11), (10, 27), (11, 29), (12, 15), (12, 16), (12, 36), (13, 14), (13, 18), (13, 37), (14, 19), (14, 38), (15, 17), (15, 39), (16, 43), (17, 40), (18, 42), (19, 41), (20, 21), (21, 44), (23, 24), (23, 45), (26, 27), (26, 46), (29, 30), (30, 47), (32, 33), (32, 40), (33, 41), (34, 35), (34, 42), (35, 43), (36, 37), (38, 39), (40, 41), (42, 43), (44, 46), (45, 47)])
me_plane_028.attributes.new('sharp_edge', 'BOOLEAN', 'EDGE').data.foreach_set('value', [ (min(e.vertices), max(e.vertices)) in _k for e in me_plane_028.edges])
_uv = me_plane_028.uv_layers.new(name='UVMap')
_uv.uv.foreach_set('vector', [0.0, 0.0, 0.0, 0.0, 1.0, 0.0, 1.0, 0.0, 1.0, 0.01946, 1.0, 0.005511, 1.0, 0.007794, 1.0, 1.0, 1.0, 1.0, 1.0, 1.0, 1.0, 1.0, 0.0, 1.0, 0.0, 1.0, 0.0, 0.0, 0.0, 0.0, 0.0, 0.005511, 0.0, 0.01946, 0.0, 0.01946, 1.0, 1.0, 1.0, 1.0, 1.0, 0.01946, 1.0, 0.01946, 1.0, 0.01946, 1.0, 0.01946, 1.0, 0.01946, 1.0, 0.01946, 0.0, 0.007794, 1.0, 0.007794, 1.0, 1.0, 0.0, 1.0, 1.0, 0.01946, 1.0, 0.0, 1.0, 0.0, 1.0, 0.005511, 1.0, 0.01946, 0.0, 1.0, 0.0, 1.0, 1.0, 1.0, 1.0, 1.0, 0.0, 0.007794, 0.0, 1.0, 1.0, 1.0, 1.0, 0.007794, 1.0, 1.0, 1.0, 1.0, 0.0, 1.0, 0.0, 1.0, 0.0, 1.0, 0.0, 1.0, 0.0, 0.007794, 0.0, 0.005511, 0.0, 0.01946, 1.0, 1.0, 1.0, 1.0, 1.0, 0.007794, 1.0, 0.005511, 1.0, 0.01946, 1.0, 1.0, 1.0, 1.0, 0.0, 1.0, 0.0, 1.0, 1.0, 0.01946, 1.0, 0.01946, 1.0, 1.0, 1.0, 1.0, 0.0, 1.0, 0.0, 1.0, 0.0, 0.01946, 0.0, 0.01946, 0.0, 1.0, 0.0, 1.0, 0.0, 0.01946, 0.0, 0.01946, 0.0, 0.01946, 0.0, 0.01946, 0.0, 0.01946, 0.0, 0.01946, 0.0, 1.0, 0.0, 1.0, 1.0, 1.0, 1.0, 1.0, 0.0, 0.01946, 0.0, 0.01946, 0.0, 1.0, 0.0, 1.0, 1.0, 0.01946, 1.0, 0.01946, 1.0, 1.0, 1.0, 1.0, 0.0, 0.007794, 0.0, 0.005511, 0.0, 0.0, 1.0, 0.0, 1.0, 0.005511, 1.0, 0.0, 0.0, 0.0, 0.0, 0.005511, 0.0, 0.0, 1.0, 0.007794, 1.0, 0.005511, 1.0, 0.0, 0.0, 0.007794, 0.0, 0.0, 1.0, 0.0, 1.0, 0.007794, 0.0, 0.0, 0.0, 0.007794, 1.0, 0.007794, 1.0, 0.0, 0.0, 0.01946, 0.0, 0.005511, 0.0, 0.007794, 0.0, 1.0, 0.0, 1.0, 0.0, 0.01946, 0.0, 0.01946, 0.0, 0.01946, 0.0, 0.01946, 0.0, 0.01946, 0.0, 0.01946, 0.0, 0.01946, 0.0, 0.01946, 0.0, 1.0, 0.0, 1.0, 0.0, 0.01946, 0.0, 0.01946, 0.0, 1.0, 0.0, 1.0, 0.0, 0.01946, 0.0, 0.01946, 1.0, 0.01946, 1.0, 0.01946, 1.0, 1.0, 1.0, 1.0, 1.0, 0.01946, 1.0, 0.01946, 1.0, 1.0, 1.0, 1.0, 1.0, 1.0, 1.0, 1.0, 0.0, 1.0, 0.0, 1.0, 1.0, 1.0, 1.0, 1.0, 0.0, 1.0, 0.0, 1.0, 1.0, 0.01946, 1.0, 0.01946, 1.0, 0.01946, 1.0, 0.01946, 1.0, 0.01946, 1.0, 0.01946, 1.0, 0.01946, 1.0, 0.01946, 0.0, 0.0, 0.0, 0.0, 1.0, 0.0, 1.0, 0.0, 0.0, 0.01946, 0.0, 0.0, 0.0, 0.0, 0.0, 0.01946, 1.0, 0.01946, 1.0, 0.005511, 1.0, 0.0, 1.0, 0.0, 1.0, 0.01946, 0.0, 0.0, 0.0, 0.0, 1.0, 0.0, 1.0, 0.0, 0.0, 0.01946, 0.0, 0.005511, 0.0, 0.0, 0.0, 0.0, 0.0, 0.01946, 1.0, 0.01946, 1.0, 0.0, 1.0, 0.0, 1.0, 0.01946])
me_plane_028.materials.append(mat_paper)
me_plane_028.materials.append(mat_cover_002)
me_plane_028.use_remesh_fix_poles = True
me_plane_028.use_remesh_preserve_attributes = False
me_plane_028.use_mirror_vertex_groups = False
me_plane_028.update()
me_plane_029 = bpy.data.meshes.new('Plane.029')
me_plane_029.from_pydata([(-0.1725, -0.1402, 0.7052), (-0.1725, -0.1402, -1.603e-05), (-0.1725, 0.3201, 0.7052), (-0.1725, 0.3201, 3.258e-07), (-0.2638, -0.1402, 0.7052), (-0.2638, -0.1402, -1.604e-05), (-0.2638, 0.3201, 0.7052), (-0.2638, 0.3201, 3.08e-07), (-0.1633, 0.3201, 0.7052), (-0.1633, 0.3201, 3.276e-07), (-0.273, 0.3201, 0.7052), (-0.273, 0.3201, 3.062e-07), (-0.1731, 0.3049, 0.7003), (-0.2632, 0.3049, 0.7003), (-0.2632, 0.3049, 0.004918), (-0.1731, 0.3049, 0.004918), (-0.1731, -0.1404, 0.7003), (-0.1731, -0.1404, 0.004918), (-0.2632, -0.1404, 0.7003), (-0.2632, -0.1404, 0.004918), (-0.1633, -0.1457, 0.7052), (-0.167, -0.1494, 0.7052), (-0.1725, -0.1402, 0.7052), (-0.167, -0.1494, 3.269e-07), (-0.1633, -0.1457, 3.276e-07), (-0.1725, -0.1402, -1.603e-05), (-0.2693, -0.1494, 0.7052), (-0.273, -0.1457, 0.7052), (-0.2638, -0.1402, 0.7052), (-0.273, -0.1457, 3.062e-07), (-0.2693, -0.1494, 3.069e-07), (-0.2638, -0.1402, -1.604e-05)], [], [(21, 26, 30, 23), (5, 31, 29, 11, 7), (3, 15, 12, 2), (4, 28, 26, 21, 22, 0), (7, 14, 19, 5), (5, 19, 17, 1), (20, 24, 9, 8), (1, 25, 23, 30, 31, 5), (2, 8, 9, 3), (27, 10, 11, 29), (7, 11, 10, 6), (6, 10, 27, 28, 4), (3, 9, 24, 25, 1), (15, 14, 13, 12), (17, 19, 14, 15), (12, 13, 18, 16), (2, 12, 16, 0), (0, 16, 18, 4), (6, 13, 14, 7), (4, 18, 13, 6), (1, 17, 15, 3), (20, 22, 21), (23, 25, 24), (26, 28, 27), (29, 31, 30), (20, 21, 23, 24), (26, 27, 29, 30), (0, 22, 20, 8, 2)])
me_plane_029.polygons.foreach_set('use_smooth', [True] * 28)
me_plane_029.polygons.foreach_set('material_index', [1, 1, 1, 1, 1, 1, 1, 1, 1, 1, 1, 1, 1, 0, 0, 0, 1, 1, 1, 1, 1, 1, 1, 1, 1, 1, 1, 1])
_k = set([(0, 2), (0, 4), (0, 16), (0, 22), (1, 3), (1, 5), (1, 17), (1, 25), (2, 3), (2, 8), (3, 9), (4, 6), (4, 18), (4, 28), (5, 7), (5, 19), (5, 31), (6, 7), (6, 10), (7, 11), (8, 9), (8, 20), (9, 24), (10, 11), (10, 27), (11, 29), (12, 13), (12, 15), (12, 16), (13, 14), (13, 18), (14, 15), (14, 19), (15, 17), (16, 18), (17, 19), (20, 21), (21, 26), (23, 24), (23, 30), (26, 27), (29, 30)])
me_plane_029.attributes.new('sharp_edge', 'BOOLEAN', 'EDGE').data.foreach_set('value', [ (min(e.vertices), max(e.vertices)) in _k for e in me_plane_029.edges])
_uv = me_plane_029.uv_layers.new(name='UVMap')
_uv.uv.foreach_set('vector', [0.0, 0.0, 0.0, 0.0, 1.0, 0.0, 1.0, 0.0, 1.0, 0.01946, 1.0, 0.005511, 1.0, 0.007794, 1.0, 1.0, 1.0, 1.0, 1.0, 1.0, 1.0, 1.0, 0.0, 1.0, 0.0, 1.0, 0.0, 0.01946, 0.0, 0.005511, 0.0, 0.0, 0.0, 0.0, 0.0, 0.005511, 0.0, 0.01946, 1.0, 1.0, 1.0, 1.0, 1.0, 0.01946, 1.0, 0.01946, 1.0, 0.01946, 1.0, 0.01946, 1.0, 0.01946, 1.0, 0.01946, 0.0, 0.007794, 1.0, 0.007794, 1.0, 1.0, 0.0, 1.0, 1.0, 0.01946, 1.0, 0.005511, 1.0, 0.0, 1.0, 0.0, 1.0, 0.005511, 1.0, 0.01946, 0.0, 1.0, 0.0, 1.0, 1.0, 1.0, 1.0, 1.0, 0.0, 0.007794, 0.0, 1.0, 1.0, 1.0, 1.0, 0.007794, 1.0, 1.0, 1.0, 1.0, 0.0, 1.0, 0.0, 1.0, 0.0, 1.0, 0.0, 1.0, 0.0, 0.007794, 0.0, 0.005511, 0.0, 0.01946, 1.0, 1.0, 1.0, 1.0, 1.0, 0.007794, 1.0, 0.005511, 1.0, 0.01946, 1.0, 1.0, 1.0, 1.0, 0.0, 1.0, 0.0, 1.0, 1.0, 0.01946, 1.0, 0.01946, 1.0, 1.0, 1.0, 1.0, 0.0, 1.0, 0.0, 1.0, 0.0, 0.01946, 0.0, 0.01946, 0.0, 1.0, 0.0, 1.0, 0.0, 0.01946, 0.0, 0.01946, 0.0, 0.01946, 0.0, 0.01946, 0.0, 0.01946, 0.0, 0.01946, 0.0, 1.0, 0.0, 1.0, 1.0, 1.0, 1.0, 1.0, 0.0, 0.01946, 0.0, 0.01946, 0.0, 1.0, 0.0, 1.0, 1.0, 0.01946, 1.0, 0.01946, 1.0, 1.0, 1.0, 1.0, 0.0, 0.007794, 0.0, 0.005511, 0.0, 0.0, 1.0, 0.0, 1.0, 0.005511, 1.0, 0.0, 0.0, 0.0, 0.0, 0.005511, 0.0, 0.0, 1.0, 0.007794, 1.0, 0.005511, 1.0, 0.0, 0.0, 0.007794, 0.0, 0.0, 1.0, 0.0, 1.0, 0.007794, 0.0, 0.0, 0.0, 0.007794, 1.0, 0.007794, 1.0, 0.0, 0.0, 0.01946, 0.0, 0.005511, 0.0, 0.007794, 0.0, 1.0, 0.0, 1.0])
me_plane_029.materials.append(mat_paper)
me_plane_029.materials.append(mat_cover_004)
me_plane_029.use_remesh_fix_poles = True
me_plane_029.use_remesh_preserve_attributes = False
me_plane_029.use_mirror_vertex_groups = False
me_plane_029.update()
me_plane_030 = bpy.data.meshes.new('Plane.030')
me_plane_030.from_pydata([(0.3691, -0.1462, 0.721), (0.3691, -0.1462, -1.618e-05), (0.3691, 0.3276, 0.721), (0.3691, 0.3276, 5.347e-07), (0.2307, -0.1462, 0.721), (0.2307, -0.1462, -1.62e-05), (0.2307, 0.3276, 0.721), (0.2307, 0.3276, 5.077e-07), (0.383, 0.3276, 0.721), (0.383, 0.3276, 5.374e-07), (0.2169, 0.3276, 0.721), (0.2169, 0.3276, 5.05e-07), (0.3681, 0.312, 0.7159), (0.2317, 0.312, 0.7159), (0.2317, 0.312, 0.005028), (0.3681, 0.312, 0.005028), (0.3681, -0.1464, 0.7159), (0.3681, -0.1464, 0.005028), (0.2317, -0.1464, 0.7159), (0.2317, -0.1464, 0.005028), (0.383, -0.1519, 0.721), (0.3774, -0.1556, 0.721), (0.3691, -0.1462, 0.721), (0.3774, -0.1556, 5.363e-07), (0.383, -0.1519, 5.374e-07), (0.3691, -0.1462, -1.618e-05), (0.2224, -0.1556, 0.721), (0.2169, -0.1519, 0.721), (0.2307, -0.1462, 0.721), (0.2169, -0.1519, 5.05e-07), (0.2224, -0.1556, 5.061e-07), (0.2307, -0.1462, -1.62e-05), (0.323, -0.1573, -1.618e-05), (0.2769, -0.1573, -1.619e-05), (0.2769, -0.1573, 0.721), (0.323, -0.1573, 0.721), (0.3227, 0.3009, 0.7159), (0.2772, 0.3009, 0.7159), (0.2772, 0.3009, 0.005028), (0.3227, 0.3009, 0.005028), (0.3227, -0.1574, 0.005028), (0.2772, -0.1574, 0.005028), (0.2772, -0.1574, 0.7159), (0.3227, -0.1574, 0.7159), (0.323, -0.1667, 0.721), (0.323, -0.1667, 5.257e-07), (0.2769, -0.1667, 0.721), (0.2769, -0.1667, 5.167e-07)], [], [(46, 26, 30, 47), (5, 31, 29, 11, 7), (3, 15, 12, 2), (44, 21, 22, 0, 35), (7, 14, 19, 5), (32, 40, 17, 1), (20, 24, 9, 8), (33, 47, 30, 31, 5), (2, 8, 9, 3), (27, 10, 11, 29), (7, 11, 10, 6), (6, 10, 27, 28, 4), (3, 9, 24, 25, 1), (38, 14, 13, 37), (41, 19, 14, 38), (37, 13, 18, 42), (2, 12, 16, 0), (34, 42, 18, 4), (6, 13, 14, 7), (4, 18, 13, 6), (1, 17, 15, 3), (20, 22, 21), (23, 25, 24), (26, 28, 27), (29, 31, 30), (20, 21, 23, 24), (26, 27, 29, 30), (0, 22, 20, 8, 2), (0, 16, 43, 35), (35, 43, 42, 34), (12, 36, 43, 16), (36, 37, 42, 43), (17, 40, 39, 15), (40, 41, 38, 39), (15, 39, 36, 12), (39, 38, 37, 36), (5, 19, 41, 33), (33, 41, 40, 32), (21, 44, 45, 23), (34, 46, 44, 35), (1, 25, 23, 45, 32), (44, 46, 47, 45), (4, 28, 26, 46, 34), (32, 45, 47, 33)])
me_plane_030.polygons.foreach_set('use_smooth', [True] * 44)
me_plane_030.polygons.foreach_set('material_index', [1, 1, 1, 1, 1, 1, 1, 1, 1, 1, 1, 1, 1, 0, 0, 0, 1, 1, 1, 1, 1, 1, 1, 1, 1, 1, 1, 1, 1, 1, 0, 0, 0, 0, 0, 0, 1, 1, 1, 1, 1, 1, 1, 1])
_k = set([(0, 2), (0, 16), (0, 22), (0, 35), (1, 3), (1, 17), (1, 25), (1, 32), (2, 3), (2, 8), (3, 9), (4, 6), (4, 18), (4, 28), (4, 34), (5, 7), (5, 19), (5, 31), (5, 33), (6, 7), (6, 10), (7, 11), (8, 9), (8, 20), (9, 24), (10, 11), (10, 27), (11, 29), (12, 15), (12, 16), (12, 36), (13, 14), (13, 18), (13, 37), (14, 19), (14, 38), (15, 17), (15, 39), (16, 43), (17, 40), (18, 42), (19, 41), (20, 21), (21, 44), (23, 24), (23, 45), (26, 27), (26, 46), (29, 30), (30, 47), (32, 33), (32, 40), (33, 41), (34, 35), (34, 42), (35, 43), (36, 37), (38, 39), (40, 41), (42, 43), (44, 46), (45, 47)])
me_plane_030.attributes.new('sharp_edge', 'BOOLEAN', 'EDGE').data.foreach_set('value', [ (min(e.vertices), max(e.vertices)) in _k for e in me_plane_030.edges])
_uv = me_plane_030.uv_layers.new(name='UVMap')
_uv.uv.foreach_set('vector', [0.0, 0.0, 0.0, 0.0, 1.0, 0.0, 1.0, 0.0, 1.0, 0.01946, 1.0, 0.005511, 1.0, 0.007794, 1.0, 1.0, 1.0, 1.0, 1.0, 1.0, 1.0, 1.0, 0.0, 1.0, 0.0, 1.0, 0.0, 0.0, 0.0, 0.0, 0.0, 0.005511, 0.0, 0.01946, 0.0, 0.01946, 1.0, 1.0, 1.0, 1.0, 1.0, 0.01946, 1.0, 0.01946, 1.0, 0.01946, 1.0, 0.01946, 1.0, 0.01946, 1.0, 0.01946, 0.0, 0.007794, 1.0, 0.007794, 1.0, 1.0, 0.0, 1.0, 1.0, 0.01946, 1.0, 0.0, 1.0, 0.0, 1.0, 0.005511, 1.0, 0.01946, 0.0, 1.0, 0.0, 1.0, 1.0, 1.0, 1.0, 1.0, 0.0, 0.007794, 0.0, 1.0, 1.0, 1.0, 1.0, 0.007794, 1.0, 1.0, 1.0, 1.0, 0.0, 1.0, 0.0, 1.0, 0.0, 1.0, 0.0, 1.0, 0.0, 0.007794, 0.0, 0.005511, 0.0, 0.01946, 1.0, 1.0, 1.0, 1.0, 1.0, 0.007794, 1.0, 0.005511, 1.0, 0.01946, 1.0, 1.0, 1.0, 1.0, 0.0, 1.0, 0.0, 1.0, 1.0, 0.01946, 1.0, 0.01946, 1.0, 1.0, 1.0, 1.0, 0.0, 1.0, 0.0, 1.0, 0.0, 0.01946, 0.0, 0.01946, 0.0, 1.0, 0.0, 1.0, 0.0, 0.01946, 0.0, 0.01946, 0.0, 0.01946, 0.0, 0.01946, 0.0, 0.01946, 0.0, 0.01946, 0.0, 1.0, 0.0, 1.0, 1.0, 1.0, 1.0, 1.0, 0.0, 0.01946, 0.0, 0.01946, 0.0, 1.0, 0.0, 1.0, 1.0, 0.01946, 1.0, 0.01946, 1.0, 1.0, 1.0, 1.0, 0.0, 0.007794, 0.0, 0.005511, 0.0, 0.0, 1.0, 0.0, 1.0, 0.005511, 1.0, 0.0, 0.0, 0.0, 0.0, 0.005511, 0.0, 0.0, 1.0, 0.007794, 1.0, 0.005511, 1.0, 0.0, 0.0, 0.007794, 0.0, 0.0, 1.0, 0.0, 1.0, 0.007794, 0.0, 0.0, 0.0, 0.007794, 1.0, 0.007794, 1.0, 0.0, 0.0, 0.01946, 0.0, 0.005511, 0.0, 0.007794, 0.0, 1.0, 0.0, 1.0, 0.0, 0.01946, 0.0, 0.01946, 0.0, 0.01946, 0.0, 0.01946, 0.0, 0.01946, 0.0, 0.01946, 0.0, 0.01946, 0.0, 0.01946, 0.0, 1.0, 0.0, 1.0, 0.0, 0.01946, 0.0, 0.01946, 0.0, 1.0, 0.0, 1.0, 0.0, 0.01946, 0.0, 0.01946, 1.0, 0.01946, 1.0, 0.01946, 1.0, 1.0, 1.0, 1.0, 1.0, 0.01946, 1.0, 0.01946, 1.0, 1.0, 1.0, 1.0, 1.0, 1.0, 1.0, 1.0, 0.0, 1.0, 0.0, 1.0, 1.0, 1.0, 1.0, 1.0, 0.0, 1.0, 0.0, 1.0, 1.0, 0.01946, 1.0, 0.01946, 1.0, 0.01946, 1.0, 0.01946, 1.0, 0.01946, 1.0, 0.01946, 1.0, 0.01946, 1.0, 0.01946, 0.0, 0.0, 0.0, 0.0, 1.0, 0.0, 1.0, 0.0, 0.0, 0.01946, 0.0, 0.0, 0.0, 0.0, 0.0, 0.01946, 1.0, 0.01946, 1.0, 0.005511, 1.0, 0.0, 1.0, 0.0, 1.0, 0.01946, 0.0, 0.0, 0.0, 0.0, 1.0, 0.0, 1.0, 0.0, 0.0, 0.01946, 0.0, 0.005511, 0.0, 0.0, 0.0, 0.0, 0.0, 0.01946, 1.0, 0.01946, 1.0, 0.0, 1.0, 0.0, 1.0, 0.01946])
me_plane_030.materials.append(mat_paper)
me_plane_030.materials.append(mat_cover_002)
me_plane_030.use_remesh_fix_poles = True
me_plane_030.use_remesh_preserve_attributes = False
me_plane_030.use_mirror_vertex_groups = False
me_plane_030.update()
me_plane_031 = bpy.data.meshes.new('Plane.031')
me_plane_031.from_pydata([(0.1995, -0.1489, 0.7453), (0.1995, -0.1489, -1.681e-05), (0.1995, 0.347, 0.7453), (0.1995, 0.347, 4.692e-07), (0.02638, -0.1489, 0.7453), (0.02638, -0.1489, -1.684e-05), (0.02638, 0.347, 0.7453), (0.02638, 0.347, 4.355e-07), (0.2168, 0.347, 0.7453), (0.2168, 0.347, 4.726e-07), (0.009029, 0.347, 0.7453), (0.009029, 0.347, 4.321e-07), (0.1983, 0.3306, 0.7401), (0.02759, 0.3306, 0.7401), (0.02759, 0.3306, 0.005197), (0.1983, 0.3306, 0.005197), (0.1983, -0.149, 0.7401), (0.1983, -0.149, 0.005197), (0.02759, -0.149, 0.7401), (0.02759, -0.149, 0.005197), (0.2168, -0.1548, 0.7453), (0.2099, -0.1587, 0.7453), (0.1995, -0.1489, 0.7453), (0.2099, -0.1587, 4.712e-07), (0.2168, -0.1548, 4.726e-07), (0.1995, -0.1489, -1.681e-05), (0.01598, -0.1587, 0.7453), (0.009029, -0.1548, 0.7453), (0.02638, -0.1489, 0.7453), (0.009029, -0.1548, 4.321e-07), (0.01598, -0.1587, 4.335e-07), (0.02638, -0.1489, -1.684e-05), (0.1418, -0.1605, -1.682e-05), (0.08408, -0.1605, -1.683e-05), (0.08408, -0.1605, 0.7453), (0.1418, -0.1605, 0.7453), (0.1414, 0.319, 0.7401), (0.08448, 0.319, 0.7401), (0.08448, 0.319, 0.005197), (0.1414, 0.319, 0.005197), (0.1414, -0.1606, 0.005197), (0.08448, -0.1606, 0.005197), (0.08448, -0.1606, 0.7401), (0.1414, -0.1606, 0.7401), (0.1418, -0.1703, 0.7453), (0.1418, -0.1703, 4.58e-07), (0.08408, -0.1703, 0.7453), (0.08408, -0.1703, 4.467e-07)], [], [(46, 26, 30, 47), (5, 31, 29, 11, 7), (3, 15, 12, 2), (44, 21, 22, 0, 35), (7, 14, 19, 5), (32, 40, 17, 1), (20, 24, 9, 8), (33, 47, 30, 31, 5), (2, 8, 9, 3), (27, 10, 11, 29), (7, 11, 10, 6), (6, 10, 27, 28, 4), (3, 9, 24, 25, 1), (38, 14, 13, 37), (41, 19, 14, 38), (37, 13, 18, 42), (2, 12, 16, 0), (34, 42, 18, 4), (6, 13, 14, 7), (4, 18, 13, 6), (1, 17, 15, 3), (20, 22, 21), (23, 25, 24), (26, 28, 27), (29, 31, 30), (20, 21, 23, 24), (26, 27, 29, 30), (0, 22, 20, 8, 2), (0, 16, 43, 35), (35, 43, 42, 34), (12, 36, 43, 16), (36, 37, 42, 43), (17, 40, 39, 15), (40, 41, 38, 39), (15, 39, 36, 12), (39, 38, 37, 36), (5, 19, 41, 33), (33, 41, 40, 32), (21, 44, 45, 23), (34, 46, 44, 35), (1, 25, 23, 45, 32), (44, 46, 47, 45), (4, 28, 26, 46, 34), (32, 45, 47, 33)])
me_plane_031.polygons.foreach_set('use_smooth', [True] * 44)
me_plane_031.polygons.foreach_set('material_index', [1, 1, 1, 1, 1, 1, 1, 1, 1, 1, 1, 1, 1, 0, 0, 0, 1, 1, 1, 1, 1, 1, 1, 1, 1, 1, 1, 1, 1, 1, 0, 0, 0, 0, 0, 0, 1, 1, 1, 1, 1, 1, 1, 1])
_k = set([(0, 2), (0, 16), (0, 22), (0, 35), (1, 3), (1, 17), (1, 25), (1, 32), (2, 3), (2, 8), (3, 9), (4, 6), (4, 18), (4, 28), (4, 34), (5, 7), (5, 19), (5, 31), (5, 33), (6, 7), (6, 10), (7, 11), (8, 9), (8, 20), (9, 24), (10, 11), (10, 27), (11, 29), (12, 15), (12, 16), (12, 36), (13, 14), (13, 18), (13, 37), (14, 19), (14, 38), (15, 17), (15, 39), (16, 43), (17, 40), (18, 42), (19, 41), (20, 21), (21, 44), (23, 24), (23, 45), (26, 27), (26, 46), (29, 30), (30, 47), (32, 33), (32, 40), (33, 41), (34, 35), (34, 42), (35, 43), (36, 37), (38, 39), (40, 41), (42, 43), (44, 46), (45, 47)])
me_plane_031.attributes.new('sharp_edge', 'BOOLEAN', 'EDGE').data.foreach_set('value', [ (min(e.vertices), max(e.vertices)) in _k for e in me_plane_031.edges])
_uv = me_plane_031.uv_layers.new(name='UVMap')
_uv.uv.foreach_set('vector', [0.0, 0.0, 0.0, 0.0, 1.0, 0.0, 1.0, 0.0, 1.0, 0.01946, 1.0, 0.005511, 1.0, 0.007794, 1.0, 1.0, 1.0, 1.0, 1.0, 1.0, 1.0, 1.0, 0.0, 1.0, 0.0, 1.0, 0.0, 0.0, 0.0, 0.0, 0.0, 0.005511, 0.0, 0.01946, 0.0, 0.01946, 1.0, 1.0, 1.0, 1.0, 1.0, 0.01946, 1.0, 0.01946, 1.0, 0.01946, 1.0, 0.01946, 1.0, 0.01946, 1.0, 0.01946, 0.0, 0.007794, 1.0, 0.007794, 1.0, 1.0, 0.0, 1.0, 1.0, 0.01946, 1.0, 0.0, 1.0, 0.0, 1.0, 0.005511, 1.0, 0.01946, 0.0, 1.0, 0.0, 1.0, 1.0, 1.0, 1.0, 1.0, 0.0, 0.007794, 0.0, 1.0, 1.0, 1.0, 1.0, 0.007794, 1.0, 1.0, 1.0, 1.0, 0.0, 1.0, 0.0, 1.0, 0.0, 1.0, 0.0, 1.0, 0.0, 0.007794, 0.0, 0.005511, 0.0, 0.01946, 1.0, 1.0, 1.0, 1.0, 1.0, 0.007794, 1.0, 0.005511, 1.0, 0.01946, 1.0, 1.0, 1.0, 1.0, 0.0, 1.0, 0.0, 1.0, 1.0, 0.01946, 1.0, 0.01946, 1.0, 1.0, 1.0, 1.0, 0.0, 1.0, 0.0, 1.0, 0.0, 0.01946, 0.0, 0.01946, 0.0, 1.0, 0.0, 1.0, 0.0, 0.01946, 0.0, 0.01946, 0.0, 0.01946, 0.0, 0.01946, 0.0, 0.01946, 0.0, 0.01946, 0.0, 1.0, 0.0, 1.0, 1.0, 1.0, 1.0, 1.0, 0.0, 0.01946, 0.0, 0.01946, 0.0, 1.0, 0.0, 1.0, 1.0, 0.01946, 1.0, 0.01946, 1.0, 1.0, 1.0, 1.0, 0.0, 0.007794, 0.0, 0.005511, 0.0, 0.0, 1.0, 0.0, 1.0, 0.005511, 1.0, 0.0, 0.0, 0.0, 0.0, 0.005511, 0.0, 0.0, 1.0, 0.007794, 1.0, 0.005511, 1.0, 0.0, 0.0, 0.007794, 0.0, 0.0, 1.0, 0.0, 1.0, 0.007794, 0.0, 0.0, 0.0, 0.007794, 1.0, 0.007794, 1.0, 0.0, 0.0, 0.01946, 0.0, 0.005511, 0.0, 0.007794, 0.0, 1.0, 0.0, 1.0, 0.0, 0.01946, 0.0, 0.01946, 0.0, 0.01946, 0.0, 0.01946, 0.0, 0.01946, 0.0, 0.01946, 0.0, 0.01946, 0.0, 0.01946, 0.0, 1.0, 0.0, 1.0, 0.0, 0.01946, 0.0, 0.01946, 0.0, 1.0, 0.0, 1.0, 0.0, 0.01946, 0.0, 0.01946, 1.0, 0.01946, 1.0, 0.01946, 1.0, 1.0, 1.0, 1.0, 1.0, 0.01946, 1.0, 0.01946, 1.0, 1.0, 1.0, 1.0, 1.0, 1.0, 1.0, 1.0, 0.0, 1.0, 0.0, 1.0, 1.0, 1.0, 1.0, 1.0, 0.0, 1.0, 0.0, 1.0, 1.0, 0.01946, 1.0, 0.01946, 1.0, 0.01946, 1.0, 0.01946, 1.0, 0.01946, 1.0, 0.01946, 1.0, 0.01946, 1.0, 0.01946, 0.0, 0.0, 0.0, 0.0, 1.0, 0.0, 1.0, 0.0, 0.0, 0.01946, 0.0, 0.0, 0.0, 0.0, 0.0, 0.01946, 1.0, 0.01946, 1.0, 0.005511, 1.0, 0.0, 1.0, 0.0, 1.0, 0.01946, 0.0, 0.0, 0.0, 0.0, 1.0, 0.0, 1.0, 0.0, 0.0, 0.01946, 0.0, 0.005511, 0.0, 0.0, 0.0, 0.0, 0.0, 0.01946, 1.0, 0.01946, 1.0, 0.0, 1.0, 0.0, 1.0, 0.01946])
me_plane_031.materials.append(mat_paper)
me_plane_031.materials.append(mat_cover_004)
me_plane_031.use_remesh_fix_poles = True
me_plane_031.use_remesh_preserve_attributes = False
me_plane_031.use_mirror_vertex_groups = False
me_plane_031.update()
me_plane_032 = bpy.data.meshes.new('Plane.032')
me_plane_032.from_pydata([(-0.005363, -0.1432, 0.6686), (-0.005363, -0.1432, -1.511e-05), (-0.005363, 0.3527, 0.6686), (-0.005363, 0.3527, 3.919e-07), (-0.1489, -0.1432, 0.6686), (-0.1489, -0.1432, -1.514e-05), (-0.1489, 0.3527, 0.6686), (-0.1489, 0.3527, 3.64e-07), (0.009019, 0.3527, 0.6686), (0.009019, 0.3527, 3.947e-07), (-0.1632, 0.3527, 0.6686), (-0.1632, 0.3527, 3.612e-07), (-0.006367, 0.3363, 0.6639), (-0.1479, 0.3363, 0.6639), (-0.1479, 0.3363, 0.004662), (-0.006367, 0.3363, 0.004662), (-0.006367, -0.1433, 0.6639), (-0.006367, -0.1433, 0.004662), (-0.1479, -0.1433, 0.6639), (-0.1479, -0.1433, 0.004662), (0.009019, -0.1491, 0.6686), (0.003259, -0.153, 0.6686), (-0.005363, -0.1432, 0.6686), (0.003259, -0.153, 3.936e-07), (0.009019, -0.1491, 3.947e-07), (-0.005363, -0.1432, -1.511e-05), (-0.1575, -0.153, 0.6686), (-0.1632, -0.1491, 0.6686), (-0.1489, -0.1432, 0.6686), (-0.1632, -0.1491, 3.612e-07), (-0.1575, -0.153, 3.623e-07), (-0.1489, -0.1432, -1.514e-05)], [], [(21, 26, 30, 23), (5, 31, 29, 11, 7), (3, 15, 12, 2), (4, 28, 26, 21, 22, 0), (7, 14, 19, 5), (5, 19, 17, 1), (20, 24, 9, 8), (1, 25, 23, 30, 31, 5), (2, 8, 9, 3), (27, 10, 11, 29), (7, 11, 10, 6), (6, 10, 27, 28, 4), (3, 9, 24, 25, 1), (15, 14, 13, 12), (17, 19, 14, 15), (12, 13, 18, 16), (2, 12, 16, 0), (0, 16, 18, 4), (6, 13, 14, 7), (4, 18, 13, 6), (1, 17, 15, 3), (20, 22, 21), (23, 25, 24), (26, 28, 27), (29, 31, 30), (20, 21, 23, 24), (26, 27, 29, 30), (0, 22, 20, 8, 2)])
me_plane_032.polygons.foreach_set('use_smooth', [True] * 28)
me_plane_032.polygons.foreach_set('material_index', [1, 1, 1, 1, 1, 1, 1, 1, 1, 1, 1, 1, 1, 0, 0, 0, 1, 1, 1, 1, 1, 1, 1, 1, 1, 1, 1, 1])
_k = set([(0, 2), (0, 4), (0, 16), (0, 22), (1, 3), (1, 5), (1, 17), (1, 25), (2, 3), (2, 8), (3, 9), (4, 6), (4, 18), (4, 28), (5, 7), (5, 19), (5, 31), (6, 7), (6, 10), (7, 11), (8, 9), (8, 20), (9, 24), (10, 11), (10, 27), (11, 29), (12, 13), (12, 15), (12, 16), (13, 14), (13, 18), (14, 15), (14, 19), (15, 17), (16, 18), (17, 19), (20, 21), (21, 26), (23, 24), (23, 30), (26, 27), (29, 30)])
me_plane_032.attributes.new('sharp_edge', 'BOOLEAN', 'EDGE').data.foreach_set('value', [ (min(e.vertices), max(e.vertices)) in _k for e in me_plane_032.edges])
_uv = me_plane_032.uv_layers.new(name='UVMap')
_uv.uv.foreach_set('vector', [0.0, 0.0, 0.0, 0.0, 1.0, 0.0, 1.0, 0.0, 1.0, 0.01946, 1.0, 0.005511, 1.0, 0.007794, 1.0, 1.0, 1.0, 1.0, 1.0, 1.0, 1.0, 1.0, 0.0, 1.0, 0.0, 1.0, 0.0, 0.01946, 0.0, 0.005511, 0.0, 0.0, 0.0, 0.0, 0.0, 0.005511, 0.0, 0.01946, 1.0, 1.0, 1.0, 1.0, 1.0, 0.01946, 1.0, 0.01946, 1.0, 0.01946, 1.0, 0.01946, 1.0, 0.01946, 1.0, 0.01946, 0.0, 0.007794, 1.0, 0.007794, 1.0, 1.0, 0.0, 1.0, 1.0, 0.01946, 1.0, 0.005511, 1.0, 0.0, 1.0, 0.0, 1.0, 0.005511, 1.0, 0.01946, 0.0, 1.0, 0.0, 1.0, 1.0, 1.0, 1.0, 1.0, 0.0, 0.007794, 0.0, 1.0, 1.0, 1.0, 1.0, 0.007794, 1.0, 1.0, 1.0, 1.0, 0.0, 1.0, 0.0, 1.0, 0.0, 1.0, 0.0, 1.0, 0.0, 0.007794, 0.0, 0.005511, 0.0, 0.01946, 1.0, 1.0, 1.0, 1.0, 1.0, 0.007794, 1.0, 0.005511, 1.0, 0.01946, 1.0, 1.0, 1.0, 1.0, 0.0, 1.0, 0.0, 1.0, 1.0, 0.01946, 1.0, 0.01946, 1.0, 1.0, 1.0, 1.0, 0.0, 1.0, 0.0, 1.0, 0.0, 0.01946, 0.0, 0.01946, 0.0, 1.0, 0.0, 1.0, 0.0, 0.01946, 0.0, 0.01946, 0.0, 0.01946, 0.0, 0.01946, 0.0, 0.01946, 0.0, 0.01946, 0.0, 1.0, 0.0, 1.0, 1.0, 1.0, 1.0, 1.0, 0.0, 0.01946, 0.0, 0.01946, 0.0, 1.0, 0.0, 1.0, 1.0, 0.01946, 1.0, 0.01946, 1.0, 1.0, 1.0, 1.0, 0.0, 0.007794, 0.0, 0.005511, 0.0, 0.0, 1.0, 0.0, 1.0, 0.005511, 1.0, 0.0, 0.0, 0.0, 0.0, 0.005511, 0.0, 0.0, 1.0, 0.007794, 1.0, 0.005511, 1.0, 0.0, 0.0, 0.007794, 0.0, 0.0, 1.0, 0.0, 1.0, 0.007794, 0.0, 0.0, 0.0, 0.007794, 1.0, 0.007794, 1.0, 0.0, 0.0, 0.01946, 0.0, 0.005511, 0.0, 0.007794, 0.0, 1.0, 0.0, 1.0])
me_plane_032.materials.append(mat_paper)
me_plane_032.materials.append(mat_cover_001)
me_plane_032.use_remesh_fix_poles = True
me_plane_032.use_remesh_preserve_attributes = False
me_plane_032.use_mirror_vertex_groups = False
me_plane_032.update()
me_plane_033 = bpy.data.meshes.new('Plane.033')
me_plane_033.from_pydata([(-0.2869, -0.1895, 0.6804), (-0.2869, -0.1895, -1.549e-05), (-0.2869, 0.3187, 0.6804), (-0.2869, 0.3187, 2.794e-07), (-0.4252, -0.1895, 0.6804), (-0.4252, -0.1895, -1.552e-05), (-0.4252, 0.3187, 0.6804), (-0.4252, 0.3187, 2.524e-07), (-0.273, 0.3187, 0.6804), (-0.273, 0.3187, 2.821e-07), (-0.4391, 0.3187, 0.6804), (-0.4391, 0.3187, 2.497e-07), (-0.2878, 0.302, 0.6756), (-0.4243, 0.302, 0.6756), (-0.4243, 0.302, 0.004744), (-0.2878, 0.302, 0.004745), (-0.2878, -0.1897, 0.6756), (-0.2878, -0.1897, 0.004745), (-0.4243, -0.1897, 0.6756), (-0.4243, -0.1897, 0.004744), (-0.273, -0.1956, 0.6804), (-0.2786, -0.1996, 0.6804), (-0.2869, -0.1895, 0.6804), (-0.2786, -0.1996, 2.81e-07), (-0.273, -0.1956, 2.821e-07), (-0.2869, -0.1895, -1.549e-05), (-0.4336, -0.1996, 0.6804), (-0.4391, -0.1956, 0.6804), (-0.4252, -0.1895, 0.6804), (-0.4391, -0.1956, 2.497e-07), (-0.4336, -0.1996, 2.508e-07), (-0.4252, -0.1895, -1.552e-05), (-0.333, -0.2014, -1.55e-05), (-0.3791, -0.2014, -1.551e-05), (-0.3791, -0.2014, 0.6804), (-0.333, -0.2014, 0.6804), (-0.3333, 0.2901, 0.6756), (-0.3788, 0.2901, 0.6756), (-0.3788, 0.2901, 0.004745), (-0.3333, 0.2901, 0.004745), (-0.3333, -0.2016, 0.004745), (-0.3788, -0.2016, 0.004745), (-0.3788, -0.2016, 0.6756), (-0.3333, -0.2016, 0.6756), (-0.333, -0.2115, 0.6804), (-0.333, -0.2115, 2.704e-07), (-0.3791, -0.2115, 0.6804), (-0.3791, -0.2115, 2.614e-07)], [], [(46, 26, 30, 47), (5, 31, 29, 11, 7), (3, 15, 12, 2), (44, 21, 22, 0, 35), (7, 14, 19, 5), (32, 40, 17, 1), (20, 24, 9, 8), (33, 47, 30, 31, 5), (2, 8, 9, 3), (27, 10, 11, 29), (7, 11, 10, 6), (6, 10, 27, 28, 4), (3, 9, 24, 25, 1), (38, 14, 13, 37), (41, 19, 14, 38), (37, 13, 18, 42), (2, 12, 16, 0), (34, 42, 18, 4), (6, 13, 14, 7), (4, 18, 13, 6), (1, 17, 15, 3), (20, 22, 21), (23, 25, 24), (26, 28, 27), (29, 31, 30), (20, 21, 23, 24), (26, 27, 29, 30), (0, 22, 20, 8, 2), (0, 16, 43, 35), (35, 43, 42, 34), (12, 36, 43, 16), (36, 37, 42, 43), (17, 40, 39, 15), (40, 41, 38, 39), (15, 39, 36, 12), (39, 38, 37, 36), (5, 19, 41, 33), (33, 41, 40, 32), (21, 44, 45, 23), (34, 46, 44, 35), (1, 25, 23, 45, 32), (44, 46, 47, 45), (4, 28, 26, 46, 34), (32, 45, 47, 33)])
me_plane_033.polygons.foreach_set('use_smooth', [True] * 44)
me_plane_033.polygons.foreach_set('material_index', [1, 1, 1, 1, 1, 1, 1, 1, 1, 1, 1, 1, 1, 0, 0, 0, 1, 1, 1, 1, 1, 1, 1, 1, 1, 1, 1, 1, 1, 1, 0, 0, 0, 0, 0, 0, 1, 1, 1, 1, 1, 1, 1, 1])
_k = set([(0, 2), (0, 16), (0, 22), (0, 35), (1, 3), (1, 17), (1, 25), (1, 32), (2, 3), (2, 8), (3, 9), (4, 6), (4, 18), (4, 28), (4, 34), (5, 7), (5, 19), (5, 31), (5, 33), (6, 7), (6, 10), (7, 11), (8, 9), (8, 20), (9, 24), (10, 11), (10, 27), (11, 29), (12, 15), (12, 16), (12, 36), (13, 14), (13, 18), (13, 37), (14, 19), (14, 38), (15, 17), (15, 39), (16, 43), (17, 40), (18, 42), (19, 41), (20, 21), (21, 44), (23, 24), (23, 45), (26, 27), (26, 46), (29, 30), (30, 47), (32, 33), (32, 40), (33, 41), (34, 35), (34, 42), (35, 43), (36, 37), (38, 39), (40, 41), (42, 43), (44, 46), (45, 47)])
me_plane_033.attributes.new('sharp_edge', 'BOOLEAN', 'EDGE').data.foreach_set('value', [ (min(e.vertices), max(e.vertices)) in _k for e in me_plane_033.edges])
_uv = me_plane_033.uv_layers.new(name='UVMap')
_uv.uv.foreach_set('vector', [0.0, 0.0, 0.0, 0.0, 1.0, 0.0, 1.0, 0.0, 1.0, 0.01946, 1.0, 0.005511, 1.0, 0.007794, 1.0, 1.0, 1.0, 1.0, 1.0, 1.0, 1.0, 1.0, 0.0, 1.0, 0.0, 1.0, 0.0, 0.0, 0.0, 0.0, 0.0, 0.005511, 0.0, 0.01946, 0.0, 0.01946, 1.0, 1.0, 1.0, 1.0, 1.0, 0.01946, 1.0, 0.01946, 1.0, 0.01946, 1.0, 0.01946, 1.0, 0.01946, 1.0, 0.01946, 0.0, 0.007794, 1.0, 0.007794, 1.0, 1.0, 0.0, 1.0, 1.0, 0.01946, 1.0, 0.0, 1.0, 0.0, 1.0, 0.005511, 1.0, 0.01946, 0.0, 1.0, 0.0, 1.0, 1.0, 1.0, 1.0, 1.0, 0.0, 0.007794, 0.0, 1.0, 1.0, 1.0, 1.0, 0.007794, 1.0, 1.0, 1.0, 1.0, 0.0, 1.0, 0.0, 1.0, 0.0, 1.0, 0.0, 1.0, 0.0, 0.007794, 0.0, 0.005511, 0.0, 0.01946, 1.0, 1.0, 1.0, 1.0, 1.0, 0.007794, 1.0, 0.005511, 1.0, 0.01946, 1.0, 1.0, 1.0, 1.0, 0.0, 1.0, 0.0, 1.0, 1.0, 0.01946, 1.0, 0.01946, 1.0, 1.0, 1.0, 1.0, 0.0, 1.0, 0.0, 1.0, 0.0, 0.01946, 0.0, 0.01946, 0.0, 1.0, 0.0, 1.0, 0.0, 0.01946, 0.0, 0.01946, 0.0, 0.01946, 0.0, 0.01946, 0.0, 0.01946, 0.0, 0.01946, 0.0, 1.0, 0.0, 1.0, 1.0, 1.0, 1.0, 1.0, 0.0, 0.01946, 0.0, 0.01946, 0.0, 1.0, 0.0, 1.0, 1.0, 0.01946, 1.0, 0.01946, 1.0, 1.0, 1.0, 1.0, 0.0, 0.007794, 0.0, 0.005511, 0.0, 0.0, 1.0, 0.0, 1.0, 0.005511, 1.0, 0.0, 0.0, 0.0, 0.0, 0.005511, 0.0, 0.0, 1.0, 0.007794, 1.0, 0.005511, 1.0, 0.0, 0.0, 0.007794, 0.0, 0.0, 1.0, 0.0, 1.0, 0.007794, 0.0, 0.0, 0.0, 0.007794, 1.0, 0.007794, 1.0, 0.0, 0.0, 0.01946, 0.0, 0.005511, 0.0, 0.007794, 0.0, 1.0, 0.0, 1.0, 0.0, 0.01946, 0.0, 0.01946, 0.0, 0.01946, 0.0, 0.01946, 0.0, 0.01946, 0.0, 0.01946, 0.0, 0.01946, 0.0, 0.01946, 0.0, 1.0, 0.0, 1.0, 0.0, 0.01946, 0.0, 0.01946, 0.0, 1.0, 0.0, 1.0, 0.0, 0.01946, 0.0, 0.01946, 1.0, 0.01946, 1.0, 0.01946, 1.0, 1.0, 1.0, 1.0, 1.0, 0.01946, 1.0, 0.01946, 1.0, 1.0, 1.0, 1.0, 1.0, 1.0, 1.0, 1.0, 0.0, 1.0, 0.0, 1.0, 1.0, 1.0, 1.0, 1.0, 0.0, 1.0, 0.0, 1.0, 1.0, 0.01946, 1.0, 0.01946, 1.0, 0.01946, 1.0, 0.01946, 1.0, 0.01946, 1.0, 0.01946, 1.0, 0.01946, 1.0, 0.01946, 0.0, 0.0, 0.0, 0.0, 1.0, 0.0, 1.0, 0.0, 0.0, 0.01946, 0.0, 0.0, 0.0, 0.0, 0.0, 0.01946, 1.0, 0.01946, 1.0, 0.005511, 1.0, 0.0, 1.0, 0.0, 1.0, 0.01946, 0.0, 0.0, 0.0, 0.0, 1.0, 0.0, 1.0, 0.0, 0.0, 0.01946, 0.0, 0.005511, 0.0, 0.0, 0.0, 0.0, 0.0, 0.01946, 1.0, 0.01946, 1.0, 0.0, 1.0, 0.0, 1.0, 0.01946])
me_plane_033.materials.append(mat_paper)
me_plane_033.materials.append(mat_cover_002)
me_plane_033.use_remesh_fix_poles = True
me_plane_033.use_remesh_preserve_attributes = False
me_plane_033.use_mirror_vertex_groups = False
me_plane_033.update()
me_plane_034 = bpy.data.meshes.new('Plane.034')
me_plane_034.from_pydata([(-0.4472, -0.1419, 0.7497), (-0.4472, -0.1419, -1.412e-05), (-0.4472, 0.3597, 0.7497), (-0.4472, 0.3597, 2.186e-07), (-0.6103, -0.1419, 0.7497), (-0.6103, -0.1419, -1.415e-05), (-0.6103, 0.3597, 0.7497), (-0.6103, 0.3597, 1.869e-07), (-0.4391, 0.3591, 0.7497), (-0.4391, 0.3591, 2.202e-07), (-0.6183, 0.3591, 0.7497), (-0.6183, 0.3591, 1.853e-07), (-0.4483, 0.3532, 0.7454), (-0.6091, 0.3532, 0.7454), (-0.6091, 0.3532, 0.004313), (-0.4483, 0.3532, 0.004313), (-0.4483, -0.142, 0.7454), (-0.4483, -0.142, 0.004313), (-0.6091, -0.142, 0.7454), (-0.6091, -0.142, 0.004313), (-0.4391, -0.1437, 0.7497), (-0.4435, -0.1466, 0.7497), (-0.4472, -0.1419, 0.7497), (-0.4435, -0.1466, 2.193e-07), (-0.4391, -0.1437, 2.202e-07), (-0.4472, -0.1419, -1.412e-05), (-0.6139, -0.1466, 0.7497), (-0.6183, -0.1437, 0.7497), (-0.6103, -0.1419, 0.7497), (-0.6183, -0.1437, 1.853e-07), (-0.6139, -0.1466, 1.861e-07), (-0.6103, -0.1419, -1.415e-05)], [], [(21, 26, 30, 23), (5, 31, 29, 11, 7), (3, 15, 12, 2), (4, 28, 26, 21, 22, 0), (7, 14, 19, 5), (5, 19, 17, 1), (20, 24, 9, 8), (1, 25, 23, 30, 31, 5), (2, 8, 9, 3), (27, 10, 11, 29), (7, 11, 10, 6), (6, 10, 27, 28, 4), (3, 9, 24, 25, 1), (15, 14, 13, 12), (17, 19, 14, 15), (12, 13, 18, 16), (2, 12, 16, 0), (0, 16, 18, 4), (6, 13, 14, 7), (4, 18, 13, 6), (1, 17, 15, 3), (20, 22, 21), (23, 25, 24), (26, 28, 27), (29, 31, 30), (20, 21, 23, 24), (26, 27, 29, 30), (0, 22, 20, 8, 2)])
me_plane_034.polygons.foreach_set('use_smooth', [True] * 28)
me_plane_034.polygons.foreach_set('material_index', [1, 1, 1, 1, 1, 1, 1, 1, 1, 1, 1, 1, 1, 0, 0, 0, 1, 1, 1, 1, 1, 1, 1, 1, 1, 1, 1, 1])
_k = set([(0, 2), (0, 4), (0, 16), (0, 22), (1, 3), (1, 5), (1, 17), (1, 25), (2, 3), (2, 8), (3, 9), (4, 6), (4, 18), (4, 28), (5, 7), (5, 19), (5, 31), (6, 7), (6, 10), (7, 11), (8, 9), (8, 20), (9, 24), (10, 11), (10, 27), (11, 29), (12, 13), (12, 15), (12, 16), (13, 14), (13, 18), (14, 15), (14, 19), (15, 17), (16, 18), (17, 19), (20, 21), (21, 26), (23, 24), (23, 30), (26, 27), (29, 30)])
me_plane_034.attributes.new('sharp_edge', 'BOOLEAN', 'EDGE').data.foreach_set('value', [ (min(e.vertices), max(e.vertices)) in _k for e in me_plane_034.edges])
_uv = me_plane_034.uv_layers.new(name='UVMap')
_uv.uv.foreach_set('vector', [0.0, 0.0, 0.0, 0.0, 1.0, 0.0, 1.0, 0.0, 1.0, 0.01946, 1.0, 0.007962, 1.0, 0.00573, 1.0, 1.0, 1.0, 1.0, 1.0, 1.0, 1.0, 1.0, 0.0, 1.0, 0.0, 1.0, 0.0, 0.01946, 0.0, 0.007962, 0.0, 0.0, 0.0, 0.0, 0.0, 0.007962, 0.0, 0.01946, 1.0, 1.0, 1.0, 1.0, 1.0, 0.01946, 1.0, 0.01946, 1.0, 0.01946, 1.0, 0.01946, 1.0, 0.01946, 1.0, 0.01946, 0.0, 0.00573, 1.0, 0.00573, 1.0, 1.0, 0.0, 1.0, 1.0, 0.01946, 1.0, 0.007962, 1.0, 0.0, 1.0, 0.0, 1.0, 0.007962, 1.0, 0.01946, 0.0, 1.0, 0.0, 1.0, 1.0, 1.0, 1.0, 1.0, 0.0, 0.00573, 0.0, 1.0, 1.0, 1.0, 1.0, 0.00573, 1.0, 1.0, 1.0, 1.0, 0.0, 1.0, 0.0, 1.0, 0.0, 1.0, 0.0, 1.0, 0.0, 0.00573, 0.0, 0.007962, 0.0, 0.01946, 1.0, 1.0, 1.0, 1.0, 1.0, 0.00573, 1.0, 0.007962, 1.0, 0.01946, 1.0, 1.0, 1.0, 1.0, 0.0, 1.0, 0.0, 1.0, 1.0, 0.01946, 1.0, 0.01946, 1.0, 1.0, 1.0, 1.0, 0.0, 1.0, 0.0, 1.0, 0.0, 0.01946, 0.0, 0.01946, 0.0, 1.0, 0.0, 1.0, 0.0, 0.01946, 0.0, 0.01946, 0.0, 0.01946, 0.0, 0.01946, 0.0, 0.01946, 0.0, 0.01946, 0.0, 1.0, 0.0, 1.0, 1.0, 1.0, 1.0, 1.0, 0.0, 0.01946, 0.0, 0.01946, 0.0, 1.0, 0.0, 1.0, 1.0, 0.01946, 1.0, 0.01946, 1.0, 1.0, 1.0, 1.0, 0.0, 0.00573, 0.0, 0.007962, 0.0, 0.0, 1.0, 0.0, 1.0, 0.007962, 1.0, 0.0, 0.0, 0.0, 0.0, 0.007962, 0.0, 0.0, 1.0, 0.00573, 1.0, 0.007962, 1.0, 0.0, 0.0, 0.00573, 0.0, 0.0, 1.0, 0.0, 1.0, 0.00573, 0.0, 0.0, 0.0, 0.00573, 1.0, 0.00573, 1.0, 0.0, 0.0, 0.01946, 0.0, 0.007962, 0.0, 0.00573, 0.0, 1.0, 0.0, 1.0])
me_plane_034.materials.append(mat_paper)
me_plane_034.materials.append(mat_cover)
me_plane_034.use_remesh_fix_poles = True
me_plane_034.use_remesh_preserve_attributes = False
me_plane_034.use_mirror_vertex_groups = False
me_plane_034.update()
me_plane_035 = bpy.data.meshes.new('Plane.035')
me_plane_035.from_pydata([(-0.6317, -0.1499, 0.7429), (-0.6317, -0.1499, -1.707e-05), (-0.6317, 0.3459, 0.7429), (-0.6317, 0.3459, 1.448e-07), (-0.7654, -0.1499, 0.7429), (-0.7654, -0.1499, -1.71e-05), (-0.7654, 0.3459, 0.7429), (-0.7654, 0.3459, 1.187e-07), (-0.6183, 0.3459, 0.7429), (-0.6183, 0.3459, 1.474e-07), (-0.7788, 0.3459, 0.7429), (-0.7788, 0.3459, 1.161e-07), (-0.6327, 0.3296, 0.7377), (-0.7644, 0.3296, 0.7377), (-0.7644, 0.3296, 0.00518), (-0.6327, 0.3296, 0.00518), (-0.6327, -0.1501, 0.7377), (-0.6327, -0.1501, 0.00518), (-0.7644, -0.1501, 0.7377), (-0.7644, -0.1501, 0.00518), (-0.6183, -0.1558, 0.7429), (-0.6237, -0.1598, 0.7429), (-0.6317, -0.1499, 0.7429), (-0.6237, -0.1598, 1.463e-07), (-0.6183, -0.1558, 1.474e-07), (-0.6317, -0.1499, -1.707e-05), (-0.7734, -0.1598, 0.7429), (-0.7788, -0.1558, 0.7429), (-0.7654, -0.1499, 0.7429), (-0.7788, -0.1558, 1.161e-07), (-0.7734, -0.1598, 1.172e-07), (-0.7654, -0.1499, -1.71e-05), (-0.6763, -0.1616, -1.708e-05), (-0.7208, -0.1616, -1.709e-05), (-0.7208, -0.1616, 0.7429), (-0.6763, -0.1616, 0.7429), (-0.6766, 0.318, 0.7377), (-0.7205, 0.318, 0.7377), (-0.7205, 0.318, 0.00518), (-0.6766, 0.318, 0.00518), (-0.6766, -0.1617, 0.00518), (-0.7205, -0.1617, 0.00518), (-0.7205, -0.1617, 0.7377), (-0.6766, -0.1617, 0.7377), (-0.6763, -0.1714, 0.7429), (-0.6763, -0.1714, 1.361e-07), (-0.7208, -0.1714, 0.7429), (-0.7208, -0.1714, 1.274e-07)], [], [(46, 26, 30, 47), (5, 31, 29, 11, 7), (3, 15, 12, 2), (44, 21, 22, 0, 35), (7, 14, 19, 5), (32, 40, 17, 1), (20, 24, 9, 8), (33, 47, 30, 31, 5), (2, 8, 9, 3), (27, 10, 11, 29), (7, 11, 10, 6), (6, 10, 27, 28, 4), (3, 9, 24, 25, 1), (38, 14, 13, 37), (41, 19, 14, 38), (37, 13, 18, 42), (2, 12, 16, 0), (34, 42, 18, 4), (6, 13, 14, 7), (4, 18, 13, 6), (1, 17, 15, 3), (20, 22, 21), (23, 25, 24), (26, 28, 27), (29, 31, 30), (20, 21, 23, 24), (26, 27, 29, 30), (0, 22, 20, 8, 2), (0, 16, 43, 35), (35, 43, 42, 34), (12, 36, 43, 16), (36, 37, 42, 43), (17, 40, 39, 15), (40, 41, 38, 39), (15, 39, 36, 12), (39, 38, 37, 36), (5, 19, 41, 33), (33, 41, 40, 32), (21, 44, 45, 23), (34, 46, 44, 35), (1, 25, 23, 45, 32), (44, 46, 47, 45), (4, 28, 26, 46, 34), (32, 45, 47, 33)])
me_plane_035.polygons.foreach_set('use_smooth', [True] * 44)
me_plane_035.polygons.foreach_set('material_index', [1, 1, 1, 1, 1, 1, 1, 1, 1, 1, 1, 1, 1, 0, 0, 0, 1, 1, 1, 1, 1, 1, 1, 1, 1, 1, 1, 1, 1, 1, 0, 0, 0, 0, 0, 0, 1, 1, 1, 1, 1, 1, 1, 1])
_k = set([(0, 2), (0, 16), (0, 22), (0, 35), (1, 3), (1, 17), (1, 25), (1, 32), (2, 3), (2, 8), (3, 9), (4, 6), (4, 18), (4, 28), (4, 34), (5, 7), (5, 19), (5, 31), (5, 33), (6, 7), (6, 10), (7, 11), (8, 9), (8, 20), (9, 24), (10, 11), (10, 27), (11, 29), (12, 15), (12, 16), (12, 36), (13, 14), (13, 18), (13, 37), (14, 19), (14, 38), (15, 17), (15, 39), (16, 43), (17, 40), (18, 42), (19, 41), (20, 21), (21, 44), (23, 24), (23, 45), (26, 27), (26, 46), (29, 30), (30, 47), (32, 33), (32, 40), (33, 41), (34, 35), (34, 42), (35, 43), (36, 37), (38, 39), (40, 41), (42, 43), (44, 46), (45, 47)])
me_plane_035.attributes.new('sharp_edge', 'BOOLEAN', 'EDGE').data.foreach_set('value', [ (min(e.vertices), max(e.vertices)) in _k for e in me_plane_035.edges])
_uv = me_plane_035.uv_layers.new(name='UVMap')
_uv.uv.foreach_set('vector', [0.0, 0.0, 0.0, 0.0, 1.0, 0.0, 1.0, 0.0, 1.0, 0.01946, 1.0, 0.005511, 1.0, 0.007794, 1.0, 1.0, 1.0, 1.0, 1.0, 1.0, 1.0, 1.0, 0.0, 1.0, 0.0, 1.0, 0.0, 0.0, 0.0, 0.0, 0.0, 0.005511, 0.0, 0.01946, 0.0, 0.01946, 1.0, 1.0, 1.0, 1.0, 1.0, 0.01946, 1.0, 0.01946, 1.0, 0.01946, 1.0, 0.01946, 1.0, 0.01946, 1.0, 0.01946, 0.0, 0.007794, 1.0, 0.007794, 1.0, 1.0, 0.0, 1.0, 1.0, 0.01946, 1.0, 0.0, 1.0, 0.0, 1.0, 0.005511, 1.0, 0.01946, 0.0, 1.0, 0.0, 1.0, 1.0, 1.0, 1.0, 1.0, 0.0, 0.007794, 0.0, 1.0, 1.0, 1.0, 1.0, 0.007794, 1.0, 1.0, 1.0, 1.0, 0.0, 1.0, 0.0, 1.0, 0.0, 1.0, 0.0, 1.0, 0.0, 0.007794, 0.0, 0.005511, 0.0, 0.01946, 1.0, 1.0, 1.0, 1.0, 1.0, 0.007794, 1.0, 0.005511, 1.0, 0.01946, 1.0, 1.0, 1.0, 1.0, 0.0, 1.0, 0.0, 1.0, 1.0, 0.01946, 1.0, 0.01946, 1.0, 1.0, 1.0, 1.0, 0.0, 1.0, 0.0, 1.0, 0.0, 0.01946, 0.0, 0.01946, 0.0, 1.0, 0.0, 1.0, 0.0, 0.01946, 0.0, 0.01946, 0.0, 0.01946, 0.0, 0.01946, 0.0, 0.01946, 0.0, 0.01946, 0.0, 1.0, 0.0, 1.0, 1.0, 1.0, 1.0, 1.0, 0.0, 0.01946, 0.0, 0.01946, 0.0, 1.0, 0.0, 1.0, 1.0, 0.01946, 1.0, 0.01946, 1.0, 1.0, 1.0, 1.0, 0.0, 0.007794, 0.0, 0.005511, 0.0, 0.0, 1.0, 0.0, 1.0, 0.005511, 1.0, 0.0, 0.0, 0.0, 0.0, 0.005511, 0.0, 0.0, 1.0, 0.007794, 1.0, 0.005511, 1.0, 0.0, 0.0, 0.007794, 0.0, 0.0, 1.0, 0.0, 1.0, 0.007794, 0.0, 0.0, 0.0, 0.007794, 1.0, 0.007794, 1.0, 0.0, 0.0, 0.01946, 0.0, 0.005511, 0.0, 0.007794, 0.0, 1.0, 0.0, 1.0, 0.0, 0.01946, 0.0, 0.01946, 0.0, 0.01946, 0.0, 0.01946, 0.0, 0.01946, 0.0, 0.01946, 0.0, 0.01946, 0.0, 0.01946, 0.0, 1.0, 0.0, 1.0, 0.0, 0.01946, 0.0, 0.01946, 0.0, 1.0, 0.0, 1.0, 0.0, 0.01946, 0.0, 0.01946, 1.0, 0.01946, 1.0, 0.01946, 1.0, 1.0, 1.0, 1.0, 1.0, 0.01946, 1.0, 0.01946, 1.0, 1.0, 1.0, 1.0, 1.0, 1.0, 1.0, 1.0, 0.0, 1.0, 0.0, 1.0, 1.0, 1.0, 1.0, 1.0, 0.0, 1.0, 0.0, 1.0, 1.0, 0.01946, 1.0, 0.01946, 1.0, 0.01946, 1.0, 0.01946, 1.0, 0.01946, 1.0, 0.01946, 1.0, 0.01946, 1.0, 0.01946, 0.0, 0.0, 0.0, 0.0, 1.0, 0.0, 1.0, 0.0, 0.0, 0.01946, 0.0, 0.0, 0.0, 0.0, 0.0, 0.01946, 1.0, 0.01946, 1.0, 0.005511, 1.0, 0.0, 1.0, 0.0, 1.0, 0.01946, 0.0, 0.0, 0.0, 0.0, 1.0, 0.0, 1.0, 0.0, 0.0, 0.01946, 0.0, 0.005511, 0.0, 0.0, 0.0, 0.0, 0.0, 0.01946, 1.0, 0.01946, 1.0, 0.0, 1.0, 0.0, 1.0, 0.01946])
me_plane_035.materials.append(mat_paper)
me_plane_035.materials.append(mat_cover_002)
me_plane_035.use_remesh_fix_poles = True
me_plane_035.use_remesh_preserve_attributes = False
me_plane_035.use_mirror_vertex_groups = False
me_plane_035.update()

# ---- objects
ob_book_1 = bpy.data.objects.new('book_1', me_plane_024)
ob_book_2 = bpy.data.objects.new('book_2', me_plane_025)
ob_book_3 = bpy.data.objects.new('book_3', me_plane_026)
ob_book_4 = bpy.data.objects.new('book_4', me_plane_027)
ob_book_5 = bpy.data.objects.new('book_5', me_plane_028)
ob_book_6 = bpy.data.objects.new('book_6', me_plane_029)
ob_book_7 = bpy.data.objects.new('book_7', me_plane_030)
ob_book_8 = bpy.data.objects.new('book_8', me_plane_031)
ob_book_9 = bpy.data.objects.new('book_9', me_plane_032)
ob_book_10 = bpy.data.objects.new('book_10', me_plane_033)
ob_book_11 = bpy.data.objects.new('book_11', me_plane_034)
ob_book_12 = bpy.data.objects.new('book_12', me_plane_035)

# ---- transforms, parenting, visibility, modifiers, constraints
ob_book_1.location = (0.0, 0.0, 0.0)
ob_book_1.lineart.crease_threshold = 0.0
_m = ob_book_1.modifiers.new('Auto Smooth', 'NODES')
_m.node_group = ng_auto_smooth
_gi = [s.identifier for s in ng_auto_smooth.interface.items_tree if s.item_type == 'SOCKET' and s.in_out == 'INPUT']
_m[_gi[1]] = 3.142  # Angle
ob_book_2.location = (0.0, 0.0, 0.0)
ob_book_2.lineart.crease_threshold = 0.0
_m = ob_book_2.modifiers.new('Auto Smooth', 'NODES')
_m.node_group = ng_auto_smooth
_gi = [s.identifier for s in ng_auto_smooth.interface.items_tree if s.item_type == 'SOCKET' and s.in_out == 'INPUT']
_m[_gi[1]] = 3.142  # Angle
ob_book_3.location = (0.0, 0.0, 0.0)
ob_book_3.lineart.crease_threshold = 0.0
_m = ob_book_3.modifiers.new('Auto Smooth', 'NODES')
_m.node_group = ng_auto_smooth
_gi = [s.identifier for s in ng_auto_smooth.interface.items_tree if s.item_type == 'SOCKET' and s.in_out == 'INPUT']
_m[_gi[1]] = 3.142  # Angle
ob_book_4.location = (0.0, 0.0, 0.0)
ob_book_4.lineart.crease_threshold = 0.0
_m = ob_book_4.modifiers.new('Auto Smooth', 'NODES')
_m.node_group = ng_auto_smooth
_gi = [s.identifier for s in ng_auto_smooth.interface.items_tree if s.item_type == 'SOCKET' and s.in_out == 'INPUT']
_m[_gi[1]] = 3.142  # Angle
ob_book_5.location = (0.0, 0.0, 0.0)
ob_book_5.lineart.crease_threshold = 0.0
_m = ob_book_5.modifiers.new('Auto Smooth', 'NODES')
_m.node_group = ng_auto_smooth
_gi = [s.identifier for s in ng_auto_smooth.interface.items_tree if s.item_type == 'SOCKET' and s.in_out == 'INPUT']
_m[_gi[1]] = 3.142  # Angle
ob_book_6.location = (0.0, 0.0, 0.0)
ob_book_6.lineart.crease_threshold = 0.0
_m = ob_book_6.modifiers.new('Auto Smooth', 'NODES')
_m.node_group = ng_auto_smooth
_gi = [s.identifier for s in ng_auto_smooth.interface.items_tree if s.item_type == 'SOCKET' and s.in_out == 'INPUT']
_m[_gi[1]] = 3.142  # Angle
ob_book_7.location = (0.0, 0.0, 0.0)
ob_book_7.lineart.crease_threshold = 0.0
_m = ob_book_7.modifiers.new('Auto Smooth', 'NODES')
_m.node_group = ng_auto_smooth
_gi = [s.identifier for s in ng_auto_smooth.interface.items_tree if s.item_type == 'SOCKET' and s.in_out == 'INPUT']
_m[_gi[1]] = 3.142  # Angle
ob_book_8.location = (0.0, 0.0, 0.0)
ob_book_8.lineart.crease_threshold = 0.0
_m = ob_book_8.modifiers.new('Auto Smooth', 'NODES')
_m.node_group = ng_auto_smooth
_gi = [s.identifier for s in ng_auto_smooth.interface.items_tree if s.item_type == 'SOCKET' and s.in_out == 'INPUT']
_m[_gi[1]] = 3.142  # Angle
ob_book_9.location = (0.0, 0.0, 0.0)
ob_book_9.lineart.crease_threshold = 0.0
_m = ob_book_9.modifiers.new('Auto Smooth', 'NODES')
_m.node_group = ng_auto_smooth
_gi = [s.identifier for s in ng_auto_smooth.interface.items_tree if s.item_type == 'SOCKET' and s.in_out == 'INPUT']
_m[_gi[1]] = 3.142  # Angle
ob_book_10.location = (0.0, 0.0, 0.0)
ob_book_10.lineart.crease_threshold = 0.0
_m = ob_book_10.modifiers.new('Auto Smooth', 'NODES')
_m.node_group = ng_auto_smooth
_gi = [s.identifier for s in ng_auto_smooth.interface.items_tree if s.item_type == 'SOCKET' and s.in_out == 'INPUT']
_m[_gi[1]] = 3.142  # Angle
ob_book_11.location = (0.0, 0.0, 0.0)
ob_book_11.lineart.crease_threshold = 0.0
_m = ob_book_11.modifiers.new('Auto Smooth', 'NODES')
_m.node_group = ng_auto_smooth
_gi = [s.identifier for s in ng_auto_smooth.interface.items_tree if s.item_type == 'SOCKET' and s.in_out == 'INPUT']
_m[_gi[1]] = 3.142  # Angle
ob_book_12.location = (0.0, 0.0, 0.0)
ob_book_12.lineart.crease_threshold = 0.0
_m = ob_book_12.modifiers.new('Auto Smooth', 'NODES')
_m.node_group = ng_auto_smooth
_gi = [s.identifier for s in ng_auto_smooth.interface.items_tree if s.item_type == 'SOCKET' and s.in_out == 'INPUT']
_m[_gi[1]] = 3.142  # Angle

# ---- collection membership
col_074_books_long_reversed.objects.link(ob_book_1)
col_074_books_long_reversed.objects.link(ob_book_2)
col_074_books_long_reversed.objects.link(ob_book_3)
col_074_books_long_reversed.objects.link(ob_book_4)
col_074_books_long_reversed.objects.link(ob_book_5)
col_074_books_long_reversed.objects.link(ob_book_6)
col_074_books_long_reversed.objects.link(ob_book_7)
col_074_books_long_reversed.objects.link(ob_book_8)
col_074_books_long_reversed.objects.link(ob_book_9)
col_074_books_long_reversed.objects.link(ob_book_10)
col_074_books_long_reversed.objects.link(ob_book_11)
col_074_books_long_reversed.objects.link(ob_book_12)

# ---- scene / render settings (as saved in the file)
scene.frame_start = 1; scene.frame_end = 250; scene.frame_set(1)
scene.render.engine = 'BLENDER_EEVEE_NEXT'
scene.cycles.use_denoising = False
scene.cycles.samples = 128
scene.cycles.sampling_pattern = 'TABULATED_SOBOL'
scene.cycles.use_adaptive_sampling = False
scene.cycles.use_light_tree = False
scene.view_settings.view_transform = 'Filmic'
bpy.context.view_layer.update()

# ---- added for rendering (the .blend has no active camera and no usable light): camera, sun
cam_auto = bpy.data.cameras.new('AutoCamera')
cam_auto.lens = 50.0
cam_auto.sensor_width = 36.0
cam_auto.clip_end = 1000.0
ob_auto_camera = bpy.data.objects.new('AutoCamera', cam_auto)
scene.collection.objects.link(ob_auto_camera)
ob_auto_camera.location = (1.9945, -2.29365, 1.94279)
ob_auto_camera.rotation_euler = (1.09748, -7.21219e-08, 0.694738)
scene.camera = ob_auto_camera
light_auto_sun = bpy.data.lights.new('AutoSun', 'SUN')
light_auto_sun.energy = 3.0
light_auto_sun.angle = 0.0523599
ob_auto_sun = bpy.data.objects.new('AutoSun', light_auto_sun)
scene.collection.objects.link(ob_auto_sun)
ob_auto_sun.rotation_euler = (0.872665, 0.174533, 0.523599)
bpy.context.view_layer.update()
